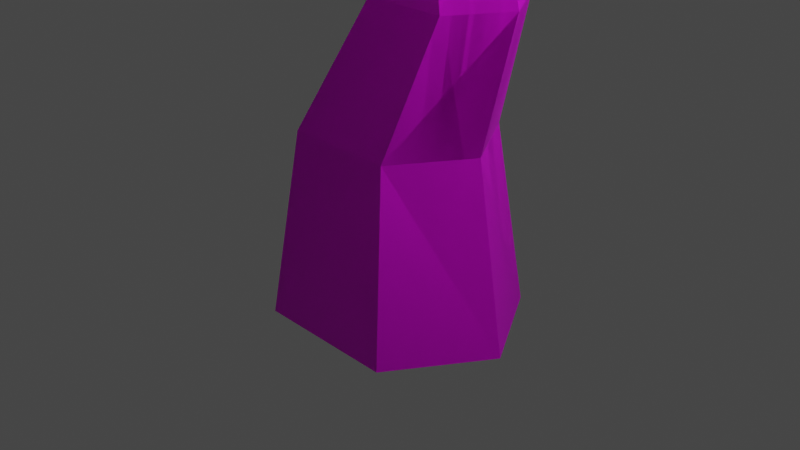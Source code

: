 # Source: Tree2.blend  (saved by Blender 2.92.15; exported with 4.5.12 LTS)
import bpy
from mathutils import Matrix  # noqa: F401  (used for matrix-valued properties, if any)

bpy.ops.wm.read_factory_settings(use_empty=True)
scene = bpy.context.scene
scene.name = 'Scene'

# ---- collections
col_collection = bpy.data.collections.new('Collection'); scene.collection.children.link(col_collection)
col_tree = bpy.data.collections.new('Tree'); scene.collection.children.link(col_tree)
col_treejoined = bpy.data.collections.new('TreeJoined'); scene.collection.children.link(col_treejoined)

# ---- images (referenced by path relative to the original .blend; pixels are not part of the script)
import os
ASSET_DIR = os.environ.get("B2B_ASSET_DIR", "")  # directory of the original .blend (textures are referenced by path, not embedded)
HERE = os.path.dirname(os.path.abspath(__file__))  # packed textures are extracted next to this script under _unpacked/

def load_image(name, relpath, width, height, colorspace="sRGB"):
    """Load a texture the original file referenced (path relative to the .blend, or extracted next to this script)."""
    p = next((c for c in (os.path.join(HERE, relpath), os.path.join(ASSET_DIR, relpath)) if relpath and os.path.exists(c)), "")
    if p:
        img = bpy.data.images.load(p, check_existing=True)
        img.name = name
    else:  # same state as the original file: an image datablock whose file is absent (Cycles renders it pink)
        img = bpy.data.images.new(name, width, height)
        img.source = "FILE"
        img.filepath = "//" + (relpath or name)
    img.colorspace_settings.name = colorspace
    return img
img_tree = load_image('Tree', 'Tree.png', 1024, 1024, 'sRGB')

# ---- materials (node trees are filled in below, after node groups)
mat_material_001 = bpy.data.materials.new('Material.001')
mat_material_001.use_transparent_shadow = False

# ---- material node trees
mat_material_001.use_nodes = True; mat_material_001.node_tree.nodes.clear()
_N = mat_material_001.node_tree.nodes; _L = mat_material_001.node_tree.links
n0 = _N.new('ShaderNodeBsdfPrincipled'); n0.name = 'Principled BSDF'; n0.location = (10, 300)
n0.distribution = 'GGX'
n0.subsurface_method = 'BURLEY'
n0.inputs[3].default_value = 1.45
n0.inputs[27].default_value = (0.0, 0.0, 0.0, 1.0)
n0.inputs[28].default_value = 1.0
n1 = _N.new('ShaderNodeOutputMaterial'); n1.name = 'Material Output'; n1.location = (300, 300)
n2 = _N.new('ShaderNodeTexImage'); n2.name = 'Image Texture'; n2.location = (-280, 275)
n2.image = img_tree
_L.new(n0.outputs[0], n1.inputs[0])
_L.new(n2.outputs[0], n0.inputs[0])
n1.is_active_output = True

# ---- world
world_world = bpy.data.worlds.new('World'); scene.world = world_world
world_world.use_nodes = True; world_world.node_tree.nodes.clear()
_N = world_world.node_tree.nodes; _L = world_world.node_tree.links
n0 = _N.new('ShaderNodeOutputWorld'); n0.name = 'World Output'; n0.location = (300, 300)
n1 = _N.new('ShaderNodeBackground'); n1.name = 'Background'; n1.location = (10, 300)
n1.inputs[0].default_value = (0.05088, 0.05088, 0.05088, 1.0)
_L.new(n1.outputs[0], n0.inputs[0])
n0.is_active_output = True
world_world.color = (0.05088, 0.05088, 0.05088)
world_world.use_sun_shadow = False
world_world.sun_shadow_jitter_overblur = 0.0

# ---- cameras
cam_camera = bpy.data.cameras.new('Camera')
cam_camera.clip_end = 100.0
cam_camera.ortho_scale = 7.314

# ---- lights
light_light = bpy.data.lights.new('Light', 'POINT')
light_light.transmission_factor = 0.0
light_light.energy = 1000.0
light_light.shadow_soft_size = 0.1
light_light.shadow_maximum_resolution = 0.006
light_light.use_absolute_resolution = True

# ---- meshes
me_cube_002 = bpy.data.meshes.new('Cube.002')
me_cube_002.from_pydata([(-0.7853, -1.036, -1.0), (-0.5955, -0.7859, 1.0), (-0.7853, 1.036, -1.0), (-0.5955, 0.7859, 1.0), (0.7853, -1.036, -1.0), (0.5955, -0.7859, 1.0), (0.7853, 1.036, -1.0), (0.5955, 0.7859, 1.0), (-1.428, 0.0, -1.0), (-1.083, 0.0, 1.0), (1.428, 0.0, -1.0), (1.083, 0.0, 1.0), (-0.2653, 0.1219, 2.39), (0.0983, 0.7079, 2.39), (0.9864, 0.7079, 2.39), (1.35, 0.1219, 2.39), (0.9864, -0.464, 2.39), (0.0983, -0.464, 2.39), (0.1591, -0.033, 3.738), (0.3897, 0.4567, 3.81), (0.9269, 0.4338, 3.975), (1.136, -0.07471, 4.039), (0.9056, -0.5644, 3.968), (0.3684, -0.5415, 3.802), (-0.005145, 0.06362, 4.644), (0.2255, 0.5533, 4.716), (0.7627, 0.5304, 4.881), (0.972, 0.0219, 4.945), (0.7414, -0.4678, 4.874), (0.2041, -0.4449, 4.708), (0.583, -0.5607, 5.762), (0.3848, -1.007, 5.78), (-0.096, -1.01, 5.929), (-0.2916, -0.5674, 6.032), (0.9841, -1.101, 6.623), (0.9046, -1.359, 6.706), (0.7509, -1.361, 6.953), (0.7046, -1.104, 7.072), (1.597, -1.443, 6.988), (1.561, -1.659, 6.963), (1.529, -1.644, 7.144), (1.548, -1.477, 7.214), (0.2483, -0.993, 6.357), (0.1273, -0.6433, 6.468), (0.7044, -0.6381, 6.108), (0.5656, -0.9902, 6.159), (0.2293, -2.108, 5.695), (-0.1106, -1.964, 5.809), (0.3617, -2.152, 5.986), (0.1373, -2.057, 6.138), (-0.9132, -2.207, 6.005), (-0.7031, -2.286, 6.283), (-0.6251, -2.329, 5.908), (-0.5129, -2.366, 6.154), (0.4502, 0.3895, 5.538), (0.6158, 0.8195, 5.575), (1.001, 0.7994, 5.661), (1.151, 0.3529, 5.694), (0.4168, 0.888, 6.451), (0.3813, 1.122, 6.274), (0.6837, 1.123, 6.279), (0.6393, 0.9871, 6.483), (0.7917, 0.9413, 5.934), (0.8338, 0.6254, 6.111), (0.2803, 0.5973, 5.962), (0.388, 0.9031, 5.818), (-0.8575, 0.8267, 5.181), (-0.8914, 1.116, 5.159), (-0.9931, 1.129, 5.35), (-0.933, 0.946, 5.465), (-1.892, 0.4184, 5.304), (-1.883, 0.6037, 5.277), (-1.958, 0.6358, 5.429), (-1.96, 0.4976, 5.454)], [], [(8, 9, 3, 2), (2, 3, 7, 6), (10, 11, 5, 4), (4, 5, 1, 0), (15, 14, 20, 21), (9, 1, 17, 12), (11, 7, 14, 15), (13, 12, 18, 19), (6, 7, 11, 10), (0, 1, 9, 8), (3, 9, 12, 13), (1, 5, 16, 17), (7, 3, 13, 14), (5, 11, 15, 16), (22, 21, 27, 28), (18, 23, 29, 24), (17, 16, 22, 23), (14, 13, 19, 20), (12, 17, 23, 18), (16, 15, 21, 22), (25, 24, 54, 55), (29, 28, 31, 32), (19, 18, 24, 25), (21, 20, 26, 27), (23, 22, 28, 29), (20, 19, 25, 26), (43, 42, 36, 37), (27, 24, 33, 30), (24, 29, 32, 33), (28, 27, 30, 31), (34, 37, 41, 38), (45, 44, 34, 35), (44, 43, 37, 34), (42, 45, 35, 36), (36, 35, 39, 40), (37, 36, 40, 41), (35, 34, 38, 39), (32, 31, 46, 47), (31, 30, 44, 45), (33, 32, 42, 43), (45, 42, 49, 48), (31, 45, 48, 46), (42, 32, 47, 49), (46, 48, 53, 52), (48, 49, 51, 53), (47, 46, 52, 50), (49, 47, 50, 51), (27, 26, 56, 57), (26, 25, 55, 56), (24, 27, 57, 54), (63, 62, 60, 61), (65, 64, 58, 59), (64, 63, 61, 58), (56, 55, 65, 62), (65, 55, 67, 68), (57, 56, 62, 63), (68, 67, 71, 72), (55, 54, 66, 67), (64, 65, 68, 69), (54, 64, 69, 66), (66, 69, 73, 70), (67, 66, 70, 71), (69, 68, 72, 73), (62, 65, 59, 60), (54, 57, 63, 64), (30, 33, 43, 44)])
_uv = me_cube_002.uv_layers.new(name='UVMap')
_uv.uv.foreach_set('vector', [0.375, 0.125, 0.625, 0.125, 0.625, 0.25, 0.375, 0.25, 0.375, 0.25, 0.625, 0.25, 0.625, 0.5, 0.375, 0.5, 0.375, 0.625, 0.625, 0.625, 0.625, 0.75, 0.375, 0.75, 0.375, 0.75, 0.625, 0.75, 0.625, 1.0, 0.375, 1.0, 0.625, 0.625, 0.625, 0.5, 0.625, 0.5, 0.625, 0.625, 0.625, 0.125, 0.625, 0.0, 0.625, 0.0, 0.625, 0.125, 0.625, 0.625, 0.625, 0.5, 0.625, 0.5, 0.625, 0.625, 0.625, 0.25, 0.625, 0.125, 0.625, 0.125, 0.625, 0.25, 0.375, 0.5, 0.625, 0.5, 0.625, 0.625, 0.375, 0.625, 0.375, 0.0, 0.625, 0.0, 0.625, 0.125, 0.375, 0.125, 0.625, 0.25, 0.625, 0.125, 0.625, 0.125, 0.625, 0.25, 0.625, 1.0, 0.625, 0.75, 0.625, 0.75, 0.625, 1.0, 0.625, 0.5, 0.625, 0.25, 0.625, 0.25, 0.625, 0.5, 0.625, 0.75, 0.625, 0.625, 0.625, 0.625, 0.625, 0.75, 0.625, 0.75, 0.625, 0.625, 0.625, 0.625, 0.625, 0.75, 0.625, 0.125, 0.625, 0.0, 0.625, 0.0, 0.625, 0.125, 0.625, 1.0, 0.625, 0.75, 0.625, 0.75, 0.625, 1.0, 0.625, 0.5, 0.625, 0.25, 0.625, 0.25, 0.625, 0.5, 0.625, 0.125, 0.625, 0.0, 0.625, 0.0, 0.625, 0.125, 0.625, 0.75, 0.625, 0.625, 0.625, 0.625, 0.625, 0.75, 0.625, 0.25, 0.625, 0.125, 0.625, 0.125, 0.625, 0.25, 0.625, 1.0, 0.625, 0.75, 0.625, 0.75, 0.625, 1.0, 0.625, 0.25, 0.625, 0.125, 0.625, 0.125, 0.625, 0.25, 0.625, 0.625, 0.625, 0.5, 0.625, 0.5, 0.625, 0.625, 0.625, 1.0, 0.625, 0.75, 0.625, 0.75, 0.625, 1.0, 0.625, 0.5, 0.625, 0.25, 0.625, 0.25, 0.625, 0.5, 0.625, 0.125, 0.625, 0.0, 0.625, 0.0, 0.625, 0.125, 0.625, 0.625, 0.875, 0.625, 0.875, 0.625, 0.625, 0.625, 0.625, 0.125, 0.625, 0.0, 0.625, 0.0, 0.625, 0.125, 0.625, 0.75, 0.625, 0.625, 0.625, 0.625, 0.625, 0.75, 0.625, 0.625, 0.875, 0.625, 0.875, 0.625, 0.625, 0.625, 0.625, 0.75, 0.625, 0.625, 0.625, 0.625, 0.625, 0.75, 0.625, 0.625, 0.875, 0.625, 0.875, 0.625, 0.625, 0.625, 0.625, 1.0, 0.625, 0.75, 0.625, 0.75, 0.625, 1.0, 0.625, 1.0, 0.625, 0.75, 0.625, 0.75, 0.625, 1.0, 0.625, 0.125, 0.625, 0.0, 0.625, 0.0, 0.625, 0.125, 0.625, 0.75, 0.625, 0.625, 0.625, 0.625, 0.625, 0.75, 0.625, 1.0, 0.625, 0.75, 0.625, 0.75, 0.625, 1.0, 0.625, 0.75, 0.625, 0.625, 0.625, 0.625, 0.625, 0.75, 0.625, 0.125, 0.625, 0.0, 0.625, 0.0, 0.625, 0.125, 0.625, 0.75, 0.625, 1.0, 0.625, 1.0, 0.625, 0.75, 0.625, 0.75, 0.625, 0.75, 0.625, 0.75, 0.625, 0.75, 0.625, 0.0, 0.625, 0.0, 0.625, 0.0, 0.625, 0.0, 0.625, 0.75, 0.625, 0.75, 0.625, 0.75, 0.625, 0.75, 0.625, 0.75, 0.625, 1.0, 0.625, 1.0, 0.625, 0.75, 0.625, 1.0, 0.625, 0.75, 0.625, 0.75, 0.625, 1.0, 0.625, 0.0, 0.625, 0.0, 0.625, 0.0, 0.625, 0.0, 0.625, 0.625, 0.625, 0.5, 0.625, 0.5, 0.625, 0.625, 0.625, 0.5, 0.625, 0.25, 0.625, 0.25, 0.625, 0.5, 0.875, 0.625, 0.625, 0.625, 0.625, 0.625, 0.875, 0.625, 0.625, 0.625, 0.625, 0.5, 0.625, 0.5, 0.625, 0.625, 0.625, 0.25, 0.625, 0.125, 0.625, 0.125, 0.625, 0.25, 0.875, 0.625, 0.625, 0.625, 0.625, 0.625, 0.875, 0.625, 0.625, 0.5, 0.625, 0.25, 0.625, 0.25, 0.625, 0.5, 0.625, 0.25, 0.625, 0.25, 0.625, 0.25, 0.625, 0.25, 0.625, 0.625, 0.625, 0.5, 0.625, 0.5, 0.625, 0.625, 0.625, 0.25, 0.625, 0.25, 0.625, 0.25, 0.625, 0.25, 0.625, 0.25, 0.625, 0.125, 0.625, 0.125, 0.625, 0.25, 0.625, 0.125, 0.625, 0.25, 0.625, 0.25, 0.625, 0.125, 0.875, 0.625, 0.875, 0.625, 0.875, 0.625, 0.875, 0.625, 0.875, 0.625, 0.875, 0.625, 0.875, 0.625, 0.875, 0.625, 0.625, 0.25, 0.625, 0.125, 0.625, 0.125, 0.625, 0.25, 0.625, 0.125, 0.625, 0.25, 0.625, 0.25, 0.625, 0.125, 0.625, 0.5, 0.625, 0.25, 0.625, 0.25, 0.625, 0.5, 0.875, 0.625, 0.625, 0.625, 0.625, 0.625, 0.875, 0.625, 0.625, 0.625, 0.625, 0.125, 0.875, 0.625, 0.625, 0.625])
me_cube_002.use_remesh_fix_poles = True
me_cube_002.use_remesh_preserve_attributes = False
me_cube_002.use_mirror_vertex_groups = False
me_cube_002.update()
me_icosphere_001 = bpy.data.meshes.new('Icosphere.001')
me_icosphere_001.from_pydata([(0.0, 0.0, -1.0), (0.7236, -0.5257, -0.4472), (-0.2764, -0.8506, -0.4472), (-0.8944, 0.0, -0.4472), (-0.2764, 0.8506, -0.4472), (0.7236, 0.5257, -0.4472), (0.2764, -0.8506, 0.4472), (-0.7236, -0.5257, 0.4472), (-0.7236, 0.5257, 0.4472), (0.2764, 0.8506, 0.4472), (0.8944, 0.0, 0.4472), (0.0, 0.0, 1.0), (-0.1625, -0.5, -0.8507), (0.4253, -0.309, -0.8507), (0.2629, -0.809, -0.5257), (0.8506, 0.0, -0.5257), (0.4253, 0.309, -0.8507), (-0.5257, 0.0, -0.8507), (-0.6882, -0.5, -0.5257), (-0.1625, 0.5, -0.8507), (-0.6882, 0.5, -0.5257), (0.2629, 0.809, -0.5257), (0.9511, -0.309, 0.0), (0.9511, 0.309, 0.0), (0.0, -1.0, 0.0), (0.5878, -0.809, 0.0), (-0.9511, -0.309, 0.0), (-0.5878, -0.809, 0.0), (-0.5878, 0.809, 0.0), (-0.9511, 0.309, 0.0), (0.5878, 0.809, 0.0), (0.0, 1.0, 0.0), (0.6882, -0.5, 0.5257), (-0.2629, -0.809, 0.5257), (-0.8506, 0.0, 0.5257), (-0.2629, 0.809, 0.5257), (0.6882, 0.5, 0.5257), (0.1625, -0.5, 0.8507), (0.5257, 0.0, 0.8507), (-0.4253, -0.309, 0.8507), (-0.4253, 0.309, 0.8507), (0.1625, 0.5, 0.8507), (0.1471, -0.8796, -2.877), (0.8071, -0.9614, -1.909), (0.3448, -1.647, -2.469), (-0.5773, -1.409, -2.815), (-0.685, -0.5749, -2.469), (0.1706, -0.2985, -1.909), (0.4906, -1.541, -1.249), (-0.365, -1.817, -1.808), (-1.002, -1.154, -1.808), (-0.5393, -0.4684, -1.249), (0.3829, -0.7073, -0.9029), (-0.3415, -1.236, -0.8405), (0.3062, -1.3, -2.816), (0.5779, -0.8964, -2.487), (0.6942, -1.348, -2.247), (0.5917, -0.5549, -1.918), (0.2038, -0.5067, -2.487), (-0.2358, -1.159, -3.019), (-0.1196, -1.611, -2.779), (-0.2991, -0.6691, -2.816), (-0.7249, -0.9801, -2.779), (-0.2853, -0.3276, -2.247), (0.7165, -0.7951, -1.327), (0.3424, -0.4055, -1.327), (0.5081, -1.688, -1.859), (0.7798, -1.285, -1.53), (-0.5368, -1.71, -2.391), (0.005204, -1.851, -2.188), (-0.9743, -0.8307, -2.188), (-0.911, -1.321, -2.391), (-0.1996, -0.265, -1.53), (-0.7026, -0.4275, -1.859), (0.5305, -1.136, -0.9384), (0.09087, -1.788, -1.471), (-0.7862, -1.561, -1.8), (-0.8886, -0.7682, -1.471), (-0.07484, -0.5054, -0.9384), (0.1047, -1.447, -0.9017), (0.04141, -0.9567, -0.6984), (-0.3982, -1.609, -1.231), (-0.7723, -1.22, -1.231), (-0.5006, -0.8163, -0.9017), (1.555, -1.531, -1.688), (2.144, -1.842, -2.769), (1.2, -2.255, -2.552), (0.9942, -2.059, -0.9453), (1.811, -1.524, -0.169), (2.522, -1.39, -1.296), (1.946, -2.561, -2.694), (1.236, -2.696, -1.567), (1.614, -2.244, -0.09392), (2.558, -1.83, -0.3108), (2.763, -2.027, -1.918), (2.202, -2.555, -1.175), (1.29, -1.867, -2.241), (1.844, -1.624, -2.369), (1.635, -2.049, -2.876), (2.412, -1.541, -2.138), (2.067, -1.358, -1.503), (1.169, -1.752, -1.297), (0.9597, -2.177, -1.804), (1.649, -1.437, -0.8404), (1.319, -1.748, -0.4037), (2.217, -1.354, -0.6099), (2.554, -1.915, -2.503), (2.776, -1.649, -1.638), (1.519, -2.473, -2.832), (2.074, -2.229, -2.96), (0.9808, -2.436, -1.225), (1.102, -2.552, -2.17), (1.683, -1.856, 0.09678), (1.203, -2.171, -0.3595), (2.656, -1.534, -0.6932), (2.238, -1.613, -0.03068), (2.438, -2.338, -2.459), (1.54, -2.732, -2.253), (1.345, -2.545, -0.7248), (2.122, -2.036, 0.01346), (2.798, -1.908, -1.059), (2.108, -2.648, -2.023), (2.588, -2.334, -1.566), (1.691, -2.728, -1.36), (1.913, -2.462, -0.4943), (2.468, -2.219, -0.6218), (2.51, -1.225, 0.4319), (2.412, -0.3438, 0.5139), (3.296, -0.7202, 1.112), (2.945, -1.655, 1.467), (1.844, -1.857, 1.088), (1.515, -1.046, 0.4988), (2.786, -0.2295, 1.599), (3.115, -1.04, 2.188), (2.218, -1.743, 2.173), (1.335, -1.366, 1.575), (1.686, -0.4311, 1.22), (2.121, -0.8614, 2.255), (3.006, -0.9602, 0.6716), (2.487, -0.739, 0.3201), (2.948, -0.4423, 0.7198), (1.902, -0.634, 0.3594), (1.959, -1.152, 0.3112), (2.8, -1.51, 0.88), (3.261, -1.213, 1.28), (2.153, -1.628, 0.6573), (2.408, -1.881, 1.265), (1.568, -1.523, 0.6966), (2.002, -0.2723, 0.7834), (1.475, -0.6852, 0.7745), (3.168, -0.3751, 1.358), (2.649, -0.1538, 1.006), (3.156, -1.401, 1.912), (3.362, -0.8515, 1.704), (1.981, -1.933, 1.681), (2.628, -1.814, 1.903), (1.269, -1.235, 0.9829), (1.462, -1.711, 1.329), (2.222, -0.2051, 1.421), (3.062, -0.5631, 1.99), (2.729, -1.452, 2.327), (1.682, -1.644, 1.967), (1.369, -0.8733, 1.407), (2.478, -0.4581, 2.029), (1.831, -0.5765, 1.807), (2.671, -0.9345, 2.376), (2.144, -1.347, 2.367), (1.625, -1.126, 2.015)], [], [(0, 13, 12), (1, 13, 15), (0, 12, 17), (0, 17, 19), (0, 19, 16), (1, 15, 22), (2, 14, 24), (3, 18, 26), (4, 20, 28), (5, 21, 30), (1, 22, 25), (2, 24, 27), (3, 26, 29), (4, 28, 31), (5, 30, 23), (6, 32, 37), (7, 33, 39), (8, 34, 40), (9, 35, 41), (10, 36, 38), (38, 41, 11), (38, 36, 41), (36, 9, 41), (41, 40, 11), (41, 35, 40), (35, 8, 40), (40, 39, 11), (40, 34, 39), (34, 7, 39), (39, 37, 11), (39, 33, 37), (33, 6, 37), (37, 38, 11), (37, 32, 38), (32, 10, 38), (23, 36, 10), (23, 30, 36), (30, 9, 36), (31, 35, 9), (31, 28, 35), (28, 8, 35), (29, 34, 8), (29, 26, 34), (26, 7, 34), (27, 33, 7), (27, 24, 33), (24, 6, 33), (25, 32, 6), (25, 22, 32), (22, 10, 32), (30, 31, 9), (30, 21, 31), (21, 4, 31), (28, 29, 8), (28, 20, 29), (20, 3, 29), (26, 27, 7), (26, 18, 27), (18, 2, 27), (24, 25, 6), (24, 14, 25), (14, 1, 25), (22, 23, 10), (22, 15, 23), (15, 5, 23), (16, 21, 5), (16, 19, 21), (19, 4, 21), (19, 20, 4), (19, 17, 20), (17, 3, 20), (17, 18, 3), (17, 12, 18), (12, 2, 18), (15, 16, 5), (15, 13, 16), (13, 0, 16), (12, 14, 2), (12, 13, 14), (13, 1, 14), (42, 55, 54), (43, 55, 57), (42, 54, 59), (42, 59, 61), (42, 61, 58), (43, 57, 64), (44, 56, 66), (45, 60, 68), (46, 62, 70), (47, 63, 72), (43, 64, 67), (44, 66, 69), (45, 68, 71), (46, 70, 73), (47, 72, 65), (48, 74, 79), (49, 75, 81), (50, 76, 82), (51, 77, 83), (52, 78, 80), (80, 83, 53), (80, 78, 83), (78, 51, 83), (83, 82, 53), (83, 77, 82), (77, 50, 82), (82, 81, 53), (82, 76, 81), (76, 49, 81), (81, 79, 53), (81, 75, 79), (75, 48, 79), (79, 80, 53), (79, 74, 80), (74, 52, 80), (65, 78, 52), (65, 72, 78), (72, 51, 78), (73, 77, 51), (73, 70, 77), (70, 50, 77), (71, 76, 50), (71, 68, 76), (68, 49, 76), (69, 75, 49), (69, 66, 75), (66, 48, 75), (67, 74, 48), (67, 64, 74), (64, 52, 74), (72, 73, 51), (72, 63, 73), (63, 46, 73), (70, 71, 50), (70, 62, 71), (62, 45, 71), (68, 69, 49), (68, 60, 69), (60, 44, 69), (66, 67, 48), (66, 56, 67), (56, 43, 67), (64, 65, 52), (64, 57, 65), (57, 47, 65), (58, 63, 47), (58, 61, 63), (61, 46, 63), (61, 62, 46), (61, 59, 62), (59, 45, 62), (59, 60, 45), (59, 54, 60), (54, 44, 60), (57, 58, 47), (57, 55, 58), (55, 42, 58), (54, 56, 44), (54, 55, 56), (55, 43, 56), (84, 97, 96), (85, 97, 99), (84, 96, 101), (84, 101, 103), (84, 103, 100), (85, 99, 106), (86, 98, 108), (87, 102, 110), (88, 104, 112), (89, 105, 114), (85, 106, 109), (86, 108, 111), (87, 110, 113), (88, 112, 115), (89, 114, 107), (90, 116, 121), (91, 117, 123), (92, 118, 124), (93, 119, 125), (94, 120, 122), (122, 125, 95), (122, 120, 125), (120, 93, 125), (125, 124, 95), (125, 119, 124), (119, 92, 124), (124, 123, 95), (124, 118, 123), (118, 91, 123), (123, 121, 95), (123, 117, 121), (117, 90, 121), (121, 122, 95), (121, 116, 122), (116, 94, 122), (107, 120, 94), (107, 114, 120), (114, 93, 120), (115, 119, 93), (115, 112, 119), (112, 92, 119), (113, 118, 92), (113, 110, 118), (110, 91, 118), (111, 117, 91), (111, 108, 117), (108, 90, 117), (109, 116, 90), (109, 106, 116), (106, 94, 116), (114, 115, 93), (114, 105, 115), (105, 88, 115), (112, 113, 92), (112, 104, 113), (104, 87, 113), (110, 111, 91), (110, 102, 111), (102, 86, 111), (108, 109, 90), (108, 98, 109), (98, 85, 109), (106, 107, 94), (106, 99, 107), (99, 89, 107), (100, 105, 89), (100, 103, 105), (103, 88, 105), (103, 104, 88), (103, 101, 104), (101, 87, 104), (101, 102, 87), (101, 96, 102), (96, 86, 102), (99, 100, 89), (99, 97, 100), (97, 84, 100), (96, 98, 86), (96, 97, 98), (97, 85, 98), (126, 139, 138), (127, 139, 141), (126, 138, 143), (126, 143, 145), (126, 145, 142), (127, 141, 148), (128, 140, 150), (129, 144, 152), (130, 146, 154), (131, 147, 156), (127, 148, 151), (128, 150, 153), (129, 152, 155), (130, 154, 157), (131, 156, 149), (132, 158, 163), (133, 159, 165), (134, 160, 166), (135, 161, 167), (136, 162, 164), (164, 167, 137), (164, 162, 167), (162, 135, 167), (167, 166, 137), (167, 161, 166), (161, 134, 166), (166, 165, 137), (166, 160, 165), (160, 133, 165), (165, 163, 137), (165, 159, 163), (159, 132, 163), (163, 164, 137), (163, 158, 164), (158, 136, 164), (149, 162, 136), (149, 156, 162), (156, 135, 162), (157, 161, 135), (157, 154, 161), (154, 134, 161), (155, 160, 134), (155, 152, 160), (152, 133, 160), (153, 159, 133), (153, 150, 159), (150, 132, 159), (151, 158, 132), (151, 148, 158), (148, 136, 158), (156, 157, 135), (156, 147, 157), (147, 130, 157), (154, 155, 134), (154, 146, 155), (146, 129, 155), (152, 153, 133), (152, 144, 153), (144, 128, 153), (150, 151, 132), (150, 140, 151), (140, 127, 151), (148, 149, 136), (148, 141, 149), (141, 131, 149), (142, 147, 131), (142, 145, 147), (145, 130, 147), (145, 146, 130), (145, 143, 146), (143, 129, 146), (143, 144, 129), (143, 138, 144), (138, 128, 144), (141, 142, 131), (141, 139, 142), (139, 126, 142), (138, 140, 128), (138, 139, 140), (139, 127, 140)])
_uv = me_icosphere_001.uv_layers.new(name='UVMap')
_uv.uv.foreach_set('vector', [0.8182, 0.0, 0.7727, 0.07873, 0.8636, 0.07873, 0.7273, 0.1575, 0.6818, 0.07873, 0.6364, 0.1575, 0.09091, 0.0, 0.04545, 0.07873, 0.1364, 0.07873, 0.2727, 0.0, 0.2273, 0.07873, 0.3182, 0.07873, 0.4545, 0.0, 0.4091, 0.07873, 0.5, 0.07873, 0.7273, 0.1575, 0.6364, 0.1575, 0.6818, 0.2362, 0.9091, 0.1575, 0.8182, 0.1575, 0.8636, 0.2362, 0.1818, 0.1575, 0.09091, 0.1575, 0.1364, 0.2362, 0.3636, 0.1575, 0.2727, 0.1575, 0.3182, 0.2362, 0.5455, 0.1575, 0.4545, 0.1575, 0.5, 0.2362, 0.7273, 0.1575, 0.6818, 0.2362, 0.7727, 0.2362, 0.9091, 0.1575, 0.8636, 0.2362, 0.9545, 0.2362, 0.1818, 0.1575, 0.1364, 0.2362, 0.2273, 0.2362, 0.3636, 0.1575, 0.3182, 0.2362, 0.4091, 0.2362, 0.5455, 0.1575, 0.5, 0.2362, 0.5909, 0.2362, 0.8182, 0.3149, 0.7273, 0.3149, 0.7727, 0.3937, 1.0, 0.3149, 0.9091, 0.3149, 0.9545, 0.3937, 0.2727, 0.3149, 0.1818, 0.3149, 0.2273, 0.3937, 0.4545, 0.3149, 0.3636, 0.3149, 0.4091, 0.3937, 0.6364, 0.3149, 0.5455, 0.3149, 0.5909, 0.3937, 0.5909, 0.3937, 0.5, 0.3937, 0.5455, 0.4724, 0.5909, 0.3937, 0.5455, 0.3149, 0.5, 0.3937, 0.5455, 0.3149, 0.4545, 0.3149, 0.5, 0.3937, 0.4091, 0.3937, 0.3182, 0.3937, 0.3636, 0.4724, 0.4091, 0.3937, 0.3636, 0.3149, 0.3182, 0.3937, 0.3636, 0.3149, 0.2727, 0.3149, 0.3182, 0.3937, 0.2273, 0.3937, 0.1364, 0.3937, 0.1818, 0.4724, 0.2273, 0.3937, 0.1818, 0.3149, 0.1364, 0.3937, 0.1818, 0.3149, 0.09091, 0.3149, 0.1364, 0.3937, 0.9545, 0.3937, 0.8636, 0.3937, 0.9091, 0.4724, 0.9545, 0.3937, 0.9091, 0.3149, 0.8636, 0.3937, 0.9091, 0.3149, 0.8182, 0.3149, 0.8636, 0.3937, 0.7727, 0.3937, 0.6818, 0.3937, 0.7273, 0.4724, 0.7727, 0.3937, 0.7273, 0.3149, 0.6818, 0.3937, 0.7273, 0.3149, 0.6364, 0.3149, 0.6818, 0.3937, 0.5909, 0.2362, 0.5455, 0.3149, 0.6364, 0.3149, 0.5909, 0.2362, 0.5, 0.2362, 0.5455, 0.3149, 0.5, 0.2362, 0.4545, 0.3149, 0.5455, 0.3149, 0.4091, 0.2362, 0.3636, 0.3149, 0.4545, 0.3149, 0.4091, 0.2362, 0.3182, 0.2362, 0.3636, 0.3149, 0.3182, 0.2362, 0.2727, 0.3149, 0.3636, 0.3149, 0.2273, 0.2362, 0.1818, 0.3149, 0.2727, 0.3149, 0.2273, 0.2362, 0.1364, 0.2362, 0.1818, 0.3149, 0.1364, 0.2362, 0.09091, 0.3149, 0.1818, 0.3149, 0.9545, 0.2362, 0.9091, 0.3149, 1.0, 0.3149, 0.9545, 0.2362, 0.8636, 0.2362, 0.9091, 0.3149, 0.8636, 0.2362, 0.8182, 0.3149, 0.9091, 0.3149, 0.7727, 0.2362, 0.7273, 0.3149, 0.8182, 0.3149, 0.7727, 0.2362, 0.6818, 0.2362, 0.7273, 0.3149, 0.6818, 0.2362, 0.6364, 0.3149, 0.7273, 0.3149, 0.5, 0.2362, 0.4091, 0.2362, 0.4545, 0.3149, 0.5, 0.2362, 0.4545, 0.1575, 0.4091, 0.2362, 0.4545, 0.1575, 0.3636, 0.1575, 0.4091, 0.2362, 0.3182, 0.2362, 0.2273, 0.2362, 0.2727, 0.3149, 0.3182, 0.2362, 0.2727, 0.1575, 0.2273, 0.2362, 0.2727, 0.1575, 0.1818, 0.1575, 0.2273, 0.2362, 0.1364, 0.2362, 0.04545, 0.2362, 0.09091, 0.3149, 0.1364, 0.2362, 0.09091, 0.1575, 0.04545, 0.2362, 0.09091, 0.1575, 0.0, 0.1575, 0.04545, 0.2362, 0.8636, 0.2362, 0.7727, 0.2362, 0.8182, 0.3149, 0.8636, 0.2362, 0.8182, 0.1575, 0.7727, 0.2362, 0.8182, 0.1575, 0.7273, 0.1575, 0.7727, 0.2362, 0.6818, 0.2362, 0.5909, 0.2362, 0.6364, 0.3149, 0.6818, 0.2362, 0.6364, 0.1575, 0.5909, 0.2362, 0.6364, 0.1575, 0.5455, 0.1575, 0.5909, 0.2362, 0.5, 0.07873, 0.4545, 0.1575, 0.5455, 0.1575, 0.5, 0.07873, 0.4091, 0.07873, 0.4545, 0.1575, 0.4091, 0.07873, 0.3636, 0.1575, 0.4545, 0.1575, 0.3182, 0.07873, 0.2727, 0.1575, 0.3636, 0.1575, 0.3182, 0.07873, 0.2273, 0.07873, 0.2727, 0.1575, 0.2273, 0.07873, 0.1818, 0.1575, 0.2727, 0.1575, 0.1364, 0.07873, 0.09091, 0.1575, 0.1818, 0.1575, 0.1364, 0.07873, 0.04545, 0.07873, 0.09091, 0.1575, 0.04545, 0.07873, 0.0, 0.1575, 0.09091, 0.1575, 0.6364, 0.1575, 0.5909, 0.07873, 0.5455, 0.1575, 0.6364, 0.1575, 0.6818, 0.07873, 0.5909, 0.07873, 0.6818, 0.07873, 0.6364, 0.0, 0.5909, 0.07873, 0.8636, 0.07873, 0.8182, 0.1575, 0.9091, 0.1575, 0.8636, 0.07873, 0.7727, 0.07873, 0.8182, 0.1575, 0.7727, 0.07873, 0.7273, 0.1575, 0.8182, 0.1575, 0.8182, 0.0, 0.7727, 0.07873, 0.8636, 0.07873, 0.7273, 0.1575, 0.6818, 0.07873, 0.6364, 0.1575, 0.09091, 0.0, 0.04545, 0.07873, 0.1364, 0.07873, 0.2727, 0.0, 0.2273, 0.07873, 0.3182, 0.07873, 0.4545, 0.0, 0.4091, 0.07873, 0.5, 0.07873, 0.7273, 0.1575, 0.6364, 0.1575, 0.6818, 0.2362, 0.9091, 0.1575, 0.8182, 0.1575, 0.8636, 0.2362, 0.1818, 0.1575, 0.09091, 0.1575, 0.1364, 0.2362, 0.3636, 0.1575, 0.2727, 0.1575, 0.3182, 0.2362, 0.5455, 0.1575, 0.4545, 0.1575, 0.5, 0.2362, 0.7273, 0.1575, 0.6818, 0.2362, 0.7727, 0.2362, 0.9091, 0.1575, 0.8636, 0.2362, 0.9545, 0.2362, 0.1818, 0.1575, 0.1364, 0.2362, 0.2273, 0.2362, 0.3636, 0.1575, 0.3182, 0.2362, 0.4091, 0.2362, 0.5455, 0.1575, 0.5, 0.2362, 0.5909, 0.2362, 0.8182, 0.3149, 0.7273, 0.3149, 0.7727, 0.3937, 1.0, 0.3149, 0.9091, 0.3149, 0.9545, 0.3937, 0.2727, 0.3149, 0.1818, 0.3149, 0.2273, 0.3937, 0.4545, 0.3149, 0.3636, 0.3149, 0.4091, 0.3937, 0.6364, 0.3149, 0.5455, 0.3149, 0.5909, 0.3937, 0.5909, 0.3937, 0.5, 0.3937, 0.5455, 0.4724, 0.5909, 0.3937, 0.5455, 0.3149, 0.5, 0.3937, 0.5455, 0.3149, 0.4545, 0.3149, 0.5, 0.3937, 0.4091, 0.3937, 0.3182, 0.3937, 0.3636, 0.4724, 0.4091, 0.3937, 0.3636, 0.3149, 0.3182, 0.3937, 0.3636, 0.3149, 0.2727, 0.3149, 0.3182, 0.3937, 0.2273, 0.3937, 0.1364, 0.3937, 0.1818, 0.4724, 0.2273, 0.3937, 0.1818, 0.3149, 0.1364, 0.3937, 0.1818, 0.3149, 0.09091, 0.3149, 0.1364, 0.3937, 0.9545, 0.3937, 0.8636, 0.3937, 0.9091, 0.4724, 0.9545, 0.3937, 0.9091, 0.3149, 0.8636, 0.3937, 0.9091, 0.3149, 0.8182, 0.3149, 0.8636, 0.3937, 0.7727, 0.3937, 0.6818, 0.3937, 0.7273, 0.4724, 0.7727, 0.3937, 0.7273, 0.3149, 0.6818, 0.3937, 0.7273, 0.3149, 0.6364, 0.3149, 0.6818, 0.3937, 0.5909, 0.2362, 0.5455, 0.3149, 0.6364, 0.3149, 0.5909, 0.2362, 0.5, 0.2362, 0.5455, 0.3149, 0.5, 0.2362, 0.4545, 0.3149, 0.5455, 0.3149, 0.4091, 0.2362, 0.3636, 0.3149, 0.4545, 0.3149, 0.4091, 0.2362, 0.3182, 0.2362, 0.3636, 0.3149, 0.3182, 0.2362, 0.2727, 0.3149, 0.3636, 0.3149, 0.2273, 0.2362, 0.1818, 0.3149, 0.2727, 0.3149, 0.2273, 0.2362, 0.1364, 0.2362, 0.1818, 0.3149, 0.1364, 0.2362, 0.09091, 0.3149, 0.1818, 0.3149, 0.9545, 0.2362, 0.9091, 0.3149, 1.0, 0.3149, 0.9545, 0.2362, 0.8636, 0.2362, 0.9091, 0.3149, 0.8636, 0.2362, 0.8182, 0.3149, 0.9091, 0.3149, 0.7727, 0.2362, 0.7273, 0.3149, 0.8182, 0.3149, 0.7727, 0.2362, 0.6818, 0.2362, 0.7273, 0.3149, 0.6818, 0.2362, 0.6364, 0.3149, 0.7273, 0.3149, 0.5, 0.2362, 0.4091, 0.2362, 0.4545, 0.3149, 0.5, 0.2362, 0.4545, 0.1575, 0.4091, 0.2362, 0.4545, 0.1575, 0.3636, 0.1575, 0.4091, 0.2362, 0.3182, 0.2362, 0.2273, 0.2362, 0.2727, 0.3149, 0.3182, 0.2362, 0.2727, 0.1575, 0.2273, 0.2362, 0.2727, 0.1575, 0.1818, 0.1575, 0.2273, 0.2362, 0.1364, 0.2362, 0.04545, 0.2362, 0.09091, 0.3149, 0.1364, 0.2362, 0.09091, 0.1575, 0.04545, 0.2362, 0.09091, 0.1575, 0.0, 0.1575, 0.04545, 0.2362, 0.8636, 0.2362, 0.7727, 0.2362, 0.8182, 0.3149, 0.8636, 0.2362, 0.8182, 0.1575, 0.7727, 0.2362, 0.8182, 0.1575, 0.7273, 0.1575, 0.7727, 0.2362, 0.6818, 0.2362, 0.5909, 0.2362, 0.6364, 0.3149, 0.6818, 0.2362, 0.6364, 0.1575, 0.5909, 0.2362, 0.6364, 0.1575, 0.5455, 0.1575, 0.5909, 0.2362, 0.5, 0.07873, 0.4545, 0.1575, 0.5455, 0.1575, 0.5, 0.07873, 0.4091, 0.07873, 0.4545, 0.1575, 0.4091, 0.07873, 0.3636, 0.1575, 0.4545, 0.1575, 0.3182, 0.07873, 0.2727, 0.1575, 0.3636, 0.1575, 0.3182, 0.07873, 0.2273, 0.07873, 0.2727, 0.1575, 0.2273, 0.07873, 0.1818, 0.1575, 0.2727, 0.1575, 0.1364, 0.07873, 0.09091, 0.1575, 0.1818, 0.1575, 0.1364, 0.07873, 0.04545, 0.07873, 0.09091, 0.1575, 0.04545, 0.07873, 0.0, 0.1575, 0.09091, 0.1575, 0.6364, 0.1575, 0.5909, 0.07873, 0.5455, 0.1575, 0.6364, 0.1575, 0.6818, 0.07873, 0.5909, 0.07873, 0.6818, 0.07873, 0.6364, 0.0, 0.5909, 0.07873, 0.8636, 0.07873, 0.8182, 0.1575, 0.9091, 0.1575, 0.8636, 0.07873, 0.7727, 0.07873, 0.8182, 0.1575, 0.7727, 0.07873, 0.7273, 0.1575, 0.8182, 0.1575, 0.8182, 0.0, 0.7727, 0.07873, 0.8636, 0.07873, 0.7273, 0.1575, 0.6818, 0.07873, 0.6364, 0.1575, 0.09091, 0.0, 0.04545, 0.07873, 0.1364, 0.07873, 0.2727, 0.0, 0.2273, 0.07873, 0.3182, 0.07873, 0.4545, 0.0, 0.4091, 0.07873, 0.5, 0.07873, 0.7273, 0.1575, 0.6364, 0.1575, 0.6818, 0.2362, 0.9091, 0.1575, 0.8182, 0.1575, 0.8636, 0.2362, 0.1818, 0.1575, 0.09091, 0.1575, 0.1364, 0.2362, 0.3636, 0.1575, 0.2727, 0.1575, 0.3182, 0.2362, 0.5455, 0.1575, 0.4545, 0.1575, 0.5, 0.2362, 0.7273, 0.1575, 0.6818, 0.2362, 0.7727, 0.2362, 0.9091, 0.1575, 0.8636, 0.2362, 0.9545, 0.2362, 0.1818, 0.1575, 0.1364, 0.2362, 0.2273, 0.2362, 0.3636, 0.1575, 0.3182, 0.2362, 0.4091, 0.2362, 0.5455, 0.1575, 0.5, 0.2362, 0.5909, 0.2362, 0.8182, 0.3149, 0.7273, 0.3149, 0.7727, 0.3937, 1.0, 0.3149, 0.9091, 0.3149, 0.9545, 0.3937, 0.2727, 0.3149, 0.1818, 0.3149, 0.2273, 0.3937, 0.4545, 0.3149, 0.3636, 0.3149, 0.4091, 0.3937, 0.6364, 0.3149, 0.5455, 0.3149, 0.5909, 0.3937, 0.5909, 0.3937, 0.5, 0.3937, 0.5455, 0.4724, 0.5909, 0.3937, 0.5455, 0.3149, 0.5, 0.3937, 0.5455, 0.3149, 0.4545, 0.3149, 0.5, 0.3937, 0.4091, 0.3937, 0.3182, 0.3937, 0.3636, 0.4724, 0.4091, 0.3937, 0.3636, 0.3149, 0.3182, 0.3937, 0.3636, 0.3149, 0.2727, 0.3149, 0.3182, 0.3937, 0.2273, 0.3937, 0.1364, 0.3937, 0.1818, 0.4724, 0.2273, 0.3937, 0.1818, 0.3149, 0.1364, 0.3937, 0.1818, 0.3149, 0.09091, 0.3149, 0.1364, 0.3937, 0.9545, 0.3937, 0.8636, 0.3937, 0.9091, 0.4724, 0.9545, 0.3937, 0.9091, 0.3149, 0.8636, 0.3937, 0.9091, 0.3149, 0.8182, 0.3149, 0.8636, 0.3937, 0.7727, 0.3937, 0.6818, 0.3937, 0.7273, 0.4724, 0.7727, 0.3937, 0.7273, 0.3149, 0.6818, 0.3937, 0.7273, 0.3149, 0.6364, 0.3149, 0.6818, 0.3937, 0.5909, 0.2362, 0.5455, 0.3149, 0.6364, 0.3149, 0.5909, 0.2362, 0.5, 0.2362, 0.5455, 0.3149, 0.5, 0.2362, 0.4545, 0.3149, 0.5455, 0.3149, 0.4091, 0.2362, 0.3636, 0.3149, 0.4545, 0.3149, 0.4091, 0.2362, 0.3182, 0.2362, 0.3636, 0.3149, 0.3182, 0.2362, 0.2727, 0.3149, 0.3636, 0.3149, 0.2273, 0.2362, 0.1818, 0.3149, 0.2727, 0.3149, 0.2273, 0.2362, 0.1364, 0.2362, 0.1818, 0.3149, 0.1364, 0.2362, 0.09091, 0.3149, 0.1818, 0.3149, 0.9545, 0.2362, 0.9091, 0.3149, 1.0, 0.3149, 0.9545, 0.2362, 0.8636, 0.2362, 0.9091, 0.3149, 0.8636, 0.2362, 0.8182, 0.3149, 0.9091, 0.3149, 0.7727, 0.2362, 0.7273, 0.3149, 0.8182, 0.3149, 0.7727, 0.2362, 0.6818, 0.2362, 0.7273, 0.3149, 0.6818, 0.2362, 0.6364, 0.3149, 0.7273, 0.3149, 0.5, 0.2362, 0.4091, 0.2362, 0.4545, 0.3149, 0.5, 0.2362, 0.4545, 0.1575, 0.4091, 0.2362, 0.4545, 0.1575, 0.3636, 0.1575, 0.4091, 0.2362, 0.3182, 0.2362, 0.2273, 0.2362, 0.2727, 0.3149, 0.3182, 0.2362, 0.2727, 0.1575, 0.2273, 0.2362, 0.2727, 0.1575, 0.1818, 0.1575, 0.2273, 0.2362, 0.1364, 0.2362, 0.04545, 0.2362, 0.09091, 0.3149, 0.1364, 0.2362, 0.09091, 0.1575, 0.04545, 0.2362, 0.09091, 0.1575, 0.0, 0.1575, 0.04545, 0.2362, 0.8636, 0.2362, 0.7727, 0.2362, 0.8182, 0.3149, 0.8636, 0.2362, 0.8182, 0.1575, 0.7727, 0.2362, 0.8182, 0.1575, 0.7273, 0.1575, 0.7727, 0.2362, 0.6818, 0.2362, 0.5909, 0.2362, 0.6364, 0.3149, 0.6818, 0.2362, 0.6364, 0.1575, 0.5909, 0.2362, 0.6364, 0.1575, 0.5455, 0.1575, 0.5909, 0.2362, 0.5, 0.07873, 0.4545, 0.1575, 0.5455, 0.1575, 0.5, 0.07873, 0.4091, 0.07873, 0.4545, 0.1575, 0.4091, 0.07873, 0.3636, 0.1575, 0.4545, 0.1575, 0.3182, 0.07873, 0.2727, 0.1575, 0.3636, 0.1575, 0.3182, 0.07873, 0.2273, 0.07873, 0.2727, 0.1575, 0.2273, 0.07873, 0.1818, 0.1575, 0.2727, 0.1575, 0.1364, 0.07873, 0.09091, 0.1575, 0.1818, 0.1575, 0.1364, 0.07873, 0.04545, 0.07873, 0.09091, 0.1575, 0.04545, 0.07873, 0.0, 0.1575, 0.09091, 0.1575, 0.6364, 0.1575, 0.5909, 0.07873, 0.5455, 0.1575, 0.6364, 0.1575, 0.6818, 0.07873, 0.5909, 0.07873, 0.6818, 0.07873, 0.6364, 0.0, 0.5909, 0.07873, 0.8636, 0.07873, 0.8182, 0.1575, 0.9091, 0.1575, 0.8636, 0.07873, 0.7727, 0.07873, 0.8182, 0.1575, 0.7727, 0.07873, 0.7273, 0.1575, 0.8182, 0.1575, 0.8182, 0.0, 0.7727, 0.07873, 0.8636, 0.07873, 0.7273, 0.1575, 0.6818, 0.07873, 0.6364, 0.1575, 0.09091, 0.0, 0.04545, 0.07873, 0.1364, 0.07873, 0.2727, 0.0, 0.2273, 0.07873, 0.3182, 0.07873, 0.4545, 0.0, 0.4091, 0.07873, 0.5, 0.07873, 0.7273, 0.1575, 0.6364, 0.1575, 0.6818, 0.2362, 0.9091, 0.1575, 0.8182, 0.1575, 0.8636, 0.2362, 0.1818, 0.1575, 0.09091, 0.1575, 0.1364, 0.2362, 0.3636, 0.1575, 0.2727, 0.1575, 0.3182, 0.2362, 0.5455, 0.1575, 0.4545, 0.1575, 0.5, 0.2362, 0.7273, 0.1575, 0.6818, 0.2362, 0.7727, 0.2362, 0.9091, 0.1575, 0.8636, 0.2362, 0.9545, 0.2362, 0.1818, 0.1575, 0.1364, 0.2362, 0.2273, 0.2362, 0.3636, 0.1575, 0.3182, 0.2362, 0.4091, 0.2362, 0.5455, 0.1575, 0.5, 0.2362, 0.5909, 0.2362, 0.8182, 0.3149, 0.7273, 0.3149, 0.7727, 0.3937, 1.0, 0.3149, 0.9091, 0.3149, 0.9545, 0.3937, 0.2727, 0.3149, 0.1818, 0.3149, 0.2273, 0.3937, 0.4545, 0.3149, 0.3636, 0.3149, 0.4091, 0.3937, 0.6364, 0.3149, 0.5455, 0.3149, 0.5909, 0.3937, 0.5909, 0.3937, 0.5, 0.3937, 0.5455, 0.4724, 0.5909, 0.3937, 0.5455, 0.3149, 0.5, 0.3937, 0.5455, 0.3149, 0.4545, 0.3149, 0.5, 0.3937, 0.4091, 0.3937, 0.3182, 0.3937, 0.3636, 0.4724, 0.4091, 0.3937, 0.3636, 0.3149, 0.3182, 0.3937, 0.3636, 0.3149, 0.2727, 0.3149, 0.3182, 0.3937, 0.2273, 0.3937, 0.1364, 0.3937, 0.1818, 0.4724, 0.2273, 0.3937, 0.1818, 0.3149, 0.1364, 0.3937, 0.1818, 0.3149, 0.09091, 0.3149, 0.1364, 0.3937, 0.9545, 0.3937, 0.8636, 0.3937, 0.9091, 0.4724, 0.9545, 0.3937, 0.9091, 0.3149, 0.8636, 0.3937, 0.9091, 0.3149, 0.8182, 0.3149, 0.8636, 0.3937, 0.7727, 0.3937, 0.6818, 0.3937, 0.7273, 0.4724, 0.7727, 0.3937, 0.7273, 0.3149, 0.6818, 0.3937, 0.7273, 0.3149, 0.6364, 0.3149, 0.6818, 0.3937, 0.5909, 0.2362, 0.5455, 0.3149, 0.6364, 0.3149, 0.5909, 0.2362, 0.5, 0.2362, 0.5455, 0.3149, 0.5, 0.2362, 0.4545, 0.3149, 0.5455, 0.3149, 0.4091, 0.2362, 0.3636, 0.3149, 0.4545, 0.3149, 0.4091, 0.2362, 0.3182, 0.2362, 0.3636, 0.3149, 0.3182, 0.2362, 0.2727, 0.3149, 0.3636, 0.3149, 0.2273, 0.2362, 0.1818, 0.3149, 0.2727, 0.3149, 0.2273, 0.2362, 0.1364, 0.2362, 0.1818, 0.3149, 0.1364, 0.2362, 0.09091, 0.3149, 0.1818, 0.3149, 0.9545, 0.2362, 0.9091, 0.3149, 1.0, 0.3149, 0.9545, 0.2362, 0.8636, 0.2362, 0.9091, 0.3149, 0.8636, 0.2362, 0.8182, 0.3149, 0.9091, 0.3149, 0.7727, 0.2362, 0.7273, 0.3149, 0.8182, 0.3149, 0.7727, 0.2362, 0.6818, 0.2362, 0.7273, 0.3149, 0.6818, 0.2362, 0.6364, 0.3149, 0.7273, 0.3149, 0.5, 0.2362, 0.4091, 0.2362, 0.4545, 0.3149, 0.5, 0.2362, 0.4545, 0.1575, 0.4091, 0.2362, 0.4545, 0.1575, 0.3636, 0.1575, 0.4091, 0.2362, 0.3182, 0.2362, 0.2273, 0.2362, 0.2727, 0.3149, 0.3182, 0.2362, 0.2727, 0.1575, 0.2273, 0.2362, 0.2727, 0.1575, 0.1818, 0.1575, 0.2273, 0.2362, 0.1364, 0.2362, 0.04545, 0.2362, 0.09091, 0.3149, 0.1364, 0.2362, 0.09091, 0.1575, 0.04545, 0.2362, 0.09091, 0.1575, 0.0, 0.1575, 0.04545, 0.2362, 0.8636, 0.2362, 0.7727, 0.2362, 0.8182, 0.3149, 0.8636, 0.2362, 0.8182, 0.1575, 0.7727, 0.2362, 0.8182, 0.1575, 0.7273, 0.1575, 0.7727, 0.2362, 0.6818, 0.2362, 0.5909, 0.2362, 0.6364, 0.3149, 0.6818, 0.2362, 0.6364, 0.1575, 0.5909, 0.2362, 0.6364, 0.1575, 0.5455, 0.1575, 0.5909, 0.2362, 0.5, 0.07873, 0.4545, 0.1575, 0.5455, 0.1575, 0.5, 0.07873, 0.4091, 0.07873, 0.4545, 0.1575, 0.4091, 0.07873, 0.3636, 0.1575, 0.4545, 0.1575, 0.3182, 0.07873, 0.2727, 0.1575, 0.3636, 0.1575, 0.3182, 0.07873, 0.2273, 0.07873, 0.2727, 0.1575, 0.2273, 0.07873, 0.1818, 0.1575, 0.2727, 0.1575, 0.1364, 0.07873, 0.09091, 0.1575, 0.1818, 0.1575, 0.1364, 0.07873, 0.04545, 0.07873, 0.09091, 0.1575, 0.04545, 0.07873, 0.0, 0.1575, 0.09091, 0.1575, 0.6364, 0.1575, 0.5909, 0.07873, 0.5455, 0.1575, 0.6364, 0.1575, 0.6818, 0.07873, 0.5909, 0.07873, 0.6818, 0.07873, 0.6364, 0.0, 0.5909, 0.07873, 0.8636, 0.07873, 0.8182, 0.1575, 0.9091, 0.1575, 0.8636, 0.07873, 0.7727, 0.07873, 0.8182, 0.1575, 0.7727, 0.07873, 0.7273, 0.1575, 0.8182, 0.1575])
me_icosphere_001.use_remesh_fix_poles = True
me_icosphere_001.use_remesh_preserve_attributes = False
me_icosphere_001.use_mirror_vertex_groups = False
me_icosphere_001.update()
me_cube_003 = bpy.data.meshes.new('Cube.003')
me_cube_003.from_pydata([(-0.7853, -1.036, -1.0), (-0.5955, -0.7859, 1.0), (-0.7853, 1.036, -1.0), (-0.5955, 0.7859, 1.0), (0.7853, -1.036, -1.0), (0.5955, -0.7859, 1.0), (0.7853, 1.036, -1.0), (0.5955, 0.7859, 1.0), (-1.428, 0.0, -1.0), (-1.083, 0.0, 1.0), (1.428, 0.0, -1.0), (1.083, 0.0, 1.0), (-0.2653, 0.1219, 2.39), (0.0983, 0.7079, 2.39), (0.9864, 0.7079, 2.39), (1.35, 0.1219, 2.39), (0.9864, -0.464, 2.39), (0.0983, -0.464, 2.39), (0.1591, -0.033, 3.738), (0.3897, 0.4567, 3.81), (0.9269, 0.4338, 3.975), (1.136, -0.07471, 4.039), (0.9056, -0.5644, 3.968), (0.3684, -0.5415, 3.802), (-0.005145, 0.06362, 4.644), (0.2255, 0.5533, 4.716), (0.7627, 0.5304, 4.881), (0.972, 0.0219, 4.945), (0.7414, -0.4678, 4.874), (0.2041, -0.4449, 4.708), (0.583, -0.5607, 5.762), (0.3848, -1.007, 5.78), (-0.096, -1.01, 5.929), (-0.2916, -0.5674, 6.032), (0.9841, -1.101, 6.623), (0.9046, -1.359, 6.706), (0.7509, -1.361, 6.953), (0.7046, -1.104, 7.072), (1.597, -1.443, 6.988), (1.561, -1.659, 6.963), (1.529, -1.644, 7.144), (1.548, -1.477, 7.214), (0.2483, -0.993, 6.357), (0.1273, -0.6433, 6.468), (0.7044, -0.6381, 6.108), (0.5656, -0.9902, 6.159), (0.2293, -2.108, 5.695), (-0.1106, -1.964, 5.809), (0.3617, -2.152, 5.986), (0.1373, -2.057, 6.138), (-0.9132, -2.207, 6.005), (-0.7031, -2.286, 6.283), (-0.6251, -2.329, 5.908), (-0.5129, -2.366, 6.154), (0.4502, 0.3895, 5.538), (0.6158, 0.8195, 5.575), (1.001, 0.7994, 5.661), (1.151, 0.3529, 5.694), (0.4168, 0.888, 6.451), (0.3813, 1.122, 6.274), (0.6837, 1.123, 6.279), (0.6393, 0.9871, 6.483), (0.7917, 0.9413, 5.934), (0.8338, 0.6254, 6.111), (0.2803, 0.5973, 5.962), (0.388, 0.9031, 5.818), (-0.8575, 0.8267, 5.181), (-0.8914, 1.116, 5.159), (-0.9931, 1.129, 5.35), (-0.933, 0.946, 5.465), (-1.892, 0.4184, 5.304), (-1.883, 0.6037, 5.277), (-1.958, 0.6358, 5.429), (-1.96, 0.4976, 5.454), (-0.5753, 1.788, 6.171), (-0.06233, 0.2575, 6.634), (-1.577, 0.8462, 7.318), (-1.347, 2.737, 7.214), (0.3088, 3.317, 6.467), (1.103, 1.785, 6.108), (-0.5174, 0.2599, 7.963), (-1.312, 1.792, 8.322), (-0.1463, 3.319, 7.796), (1.368, 2.731, 7.112), (1.139, 0.8399, 7.216), (0.3668, 1.788, 8.259), (-1.247, 1.235, 6.662), (-0.3565, 0.8886, 6.26), (-0.9452, 0.3347, 6.934), (0.6301, 0.8863, 6.223), (0.3285, 1.786, 5.951), (-1.112, 2.346, 6.601), (-1.701, 1.792, 7.275), (-0.1383, 2.687, 6.162), (-0.5922, 3.244, 6.775), (0.8482, 2.685, 6.125), (0.6511, 0.331, 6.874), (1.336, 1.229, 6.565), (-1.213, 0.3361, 7.715), (-0.3225, -0.009853, 7.314), (-1.545, 2.348, 7.865), (-1.68, 1.237, 7.926), (0.1139, 3.587, 7.117), (-0.8597, 3.246, 7.556), (1.471, 2.34, 6.504), (1.004, 3.241, 6.715), (0.3836, 0.3325, 7.655), (-1.057, 0.8923, 8.305), (-0.8386, 2.691, 8.207), (0.7366, 3.242, 7.496), (1.492, 1.785, 7.155), (-0.07025, 0.89, 8.268), (0.9033, 1.231, 7.829), (-0.5371, 1.791, 8.479), (0.1479, 2.688, 8.17), (1.038, 2.342, 7.768), (-2.265, 0.3551, 4.575), (-1.138, -0.4638, 5.283), (-2.695, -0.9699, 5.283), (-3.658, 0.3551, 5.283), (-2.695, 1.68, 5.283), (-1.138, 1.174, 5.283), (-1.834, -0.9699, 6.427), (-3.392, -0.4638, 6.427), (-3.392, 1.174, 6.427), (-1.834, 1.68, 6.427), (-0.8716, 0.3551, 6.427), (-2.265, 0.3551, 7.134), (-2.518, -0.4237, 4.767), (-1.602, -0.1262, 4.767), (-1.855, -0.9051, 5.182), (-0.9398, 0.3551, 5.182), (-1.602, 0.8364, 4.767), (-3.084, 0.3551, 4.767), (-3.337, -0.4237, 5.182), (-2.518, 1.134, 4.767), (-3.337, 1.134, 5.182), (-1.855, 1.615, 5.182), (-0.7834, -0.1262, 5.855), (-0.7834, 0.8364, 5.855), (-2.265, -1.203, 5.855), (-1.349, -0.9051, 5.855), (-3.746, -0.1262, 5.855), (-3.18, -0.9051, 5.855), (-3.18, 1.615, 5.855), (-3.746, 0.8364, 5.855), (-1.349, 1.615, 5.855), (-2.265, 1.913, 5.855), (-1.193, -0.4237, 6.528), (-2.674, -0.9051, 6.528), (-3.59, 0.3551, 6.528), (-2.674, 1.615, 6.528), (-1.193, 1.134, 6.528), (-2.012, -0.4237, 6.943), (-1.446, 0.3551, 6.943), (-2.927, -0.1262, 6.943), (-2.927, 0.8364, 6.943), (-2.012, 1.134, 6.943), (-0.8011, -2.085, 5.409), (-0.9752, -3.159, 4.129), (-2.421, -2.759, 5.055), (-1.684, -2.257, 6.741), (0.2176, -2.346, 6.857), (0.6558, -2.904, 5.244), (-1.966, -3.995, 4.671), (-2.404, -3.437, 6.285), (-0.7732, -3.182, 7.399), (0.673, -3.582, 6.474), (-0.06417, -4.085, 4.788), (-0.9473, -4.257, 6.12), (-1.741, -2.29, 5.138), (-0.8906, -2.526, 4.594), (-1.843, -2.922, 4.386), (-0.0343, -3.007, 4.497), (0.06804, -2.376, 5.249), (-1.307, -1.995, 6.129), (-2.26, -2.391, 5.921), (-0.1895, -2.048, 6.198), (-0.7086, -2.149, 6.981), (0.6668, -2.529, 6.101), (-0.4575, -3.701, 4.229), (0.5012, -3.551, 4.884), (-2.425, -3.413, 4.705), (-1.575, -3.649, 4.161), (-2.25, -2.79, 6.644), (-2.683, -3.085, 5.653), (-0.1731, -2.693, 7.368), (-1.291, -2.64, 7.299), (0.9345, -3.256, 5.875), (0.677, -2.928, 6.824), (-1.04, -4.193, 4.548), (-2.415, -3.812, 5.428), (-1.714, -3.334, 7.031), (0.09462, -3.419, 7.142), (0.5114, -3.95, 5.607), (-1.559, -4.294, 5.331), (-0.441, -4.346, 5.399), (-1.816, -3.966, 6.279), (-0.8578, -3.816, 6.934), (-0.007732, -4.051, 6.39), (1.639, -2.652, 6.971), (2.541, -1.269, 6.667), (3.426, -2.753, 7.019), (2.151, -3.738, 8.04), (0.4787, -2.864, 8.318), (0.7199, -1.338, 7.47), (3.611, -1.5, 7.547), (3.37, -3.026, 8.396), (1.549, -3.095, 9.199), (0.6642, -1.611, 8.847), (1.939, -0.6255, 7.826), (2.451, -1.712, 8.894), (2.618, -2.794, 6.83), (2.098, -1.922, 6.623), (3.148, -1.981, 6.651), (1.558, -1.149, 6.916), (1.027, -1.962, 7.095), (1.869, -3.373, 7.43), (2.919, -3.432, 7.458), (0.8856, -2.859, 7.594), (1.187, -3.498, 8.222), (0.3455, -2.087, 7.887), (2.274, -0.7304, 7.126), (1.204, -0.7709, 7.598), (3.777, -2.116, 7.169), (3.257, -1.244, 6.962), (2.886, -3.593, 8.268), (3.635, -3.013, 7.668), (0.8327, -3.12, 8.903), (1.816, -3.634, 8.74), (0.4545, -1.35, 8.198), (0.3128, -2.248, 8.696), (2.903, -0.8661, 7.643), (3.744, -2.277, 7.978), (2.532, -3.215, 8.949), (0.9417, -2.383, 9.214), (1.171, -0.9318, 8.407), (3.204, -1.504, 8.271), (2.221, -0.9906, 8.435), (3.063, -2.402, 8.77), (1.992, -2.442, 9.242), (1.472, -1.57, 9.035)], [], [(8, 9, 3, 2), (2, 3, 7, 6), (10, 11, 5, 4), (4, 5, 1, 0), (15, 14, 20, 21), (9, 1, 17, 12), (11, 7, 14, 15), (13, 12, 18, 19), (6, 7, 11, 10), (0, 1, 9, 8), (3, 9, 12, 13), (1, 5, 16, 17), (7, 3, 13, 14), (5, 11, 15, 16), (22, 21, 27, 28), (18, 23, 29, 24), (17, 16, 22, 23), (14, 13, 19, 20), (12, 17, 23, 18), (16, 15, 21, 22), (25, 24, 54, 55), (29, 28, 31, 32), (19, 18, 24, 25), (21, 20, 26, 27), (23, 22, 28, 29), (20, 19, 25, 26), (43, 42, 36, 37), (27, 24, 33, 30), (24, 29, 32, 33), (28, 27, 30, 31), (34, 37, 41, 38), (45, 44, 34, 35), (44, 43, 37, 34), (42, 45, 35, 36), (36, 35, 39, 40), (37, 36, 40, 41), (35, 34, 38, 39), (32, 31, 46, 47), (31, 30, 44, 45), (33, 32, 42, 43), (45, 42, 49, 48), (31, 45, 48, 46), (42, 32, 47, 49), (46, 48, 53, 52), (48, 49, 51, 53), (47, 46, 52, 50), (49, 47, 50, 51), (27, 26, 56, 57), (26, 25, 55, 56), (24, 27, 57, 54), (63, 62, 60, 61), (65, 64, 58, 59), (64, 63, 61, 58), (56, 55, 65, 62), (65, 55, 67, 68), (57, 56, 62, 63), (68, 67, 71, 72), (55, 54, 66, 67), (64, 65, 68, 69), (54, 64, 69, 66), (66, 69, 73, 70), (67, 66, 70, 71), (69, 68, 72, 73), (62, 65, 59, 60), (54, 57, 63, 64), (30, 33, 43, 44), (74, 87, 86), (75, 87, 89), (74, 86, 91), (74, 91, 93), (74, 93, 90), (75, 89, 96), (76, 88, 98), (77, 92, 100), (78, 94, 102), (79, 95, 104), (75, 96, 99), (76, 98, 101), (77, 100, 103), (78, 102, 105), (79, 104, 97), (80, 106, 111), (81, 107, 113), (82, 108, 114), (83, 109, 115), (84, 110, 112), (112, 115, 85), (112, 110, 115), (110, 83, 115), (115, 114, 85), (115, 109, 114), (109, 82, 114), (114, 113, 85), (114, 108, 113), (108, 81, 113), (113, 111, 85), (113, 107, 111), (107, 80, 111), (111, 112, 85), (111, 106, 112), (106, 84, 112), (97, 110, 84), (97, 104, 110), (104, 83, 110), (105, 109, 83), (105, 102, 109), (102, 82, 109), (103, 108, 82), (103, 100, 108), (100, 81, 108), (101, 107, 81), (101, 98, 107), (98, 80, 107), (99, 106, 80), (99, 96, 106), (96, 84, 106), (104, 105, 83), (104, 95, 105), (95, 78, 105), (102, 103, 82), (102, 94, 103), (94, 77, 103), (100, 101, 81), (100, 92, 101), (92, 76, 101), (98, 99, 80), (98, 88, 99), (88, 75, 99), (96, 97, 84), (96, 89, 97), (89, 79, 97), (90, 95, 79), (90, 93, 95), (93, 78, 95), (93, 94, 78), (93, 91, 94), (91, 77, 94), (91, 92, 77), (91, 86, 92), (86, 76, 92), (89, 90, 79), (89, 87, 90), (87, 74, 90), (86, 88, 76), (86, 87, 88), (87, 75, 88), (116, 129, 128), (117, 129, 131), (116, 128, 133), (116, 133, 135), (116, 135, 132), (117, 131, 138), (118, 130, 140), (119, 134, 142), (120, 136, 144), (121, 137, 146), (117, 138, 141), (118, 140, 143), (119, 142, 145), (120, 144, 147), (121, 146, 139), (122, 148, 153), (123, 149, 155), (124, 150, 156), (125, 151, 157), (126, 152, 154), (154, 157, 127), (154, 152, 157), (152, 125, 157), (157, 156, 127), (157, 151, 156), (151, 124, 156), (156, 155, 127), (156, 150, 155), (150, 123, 155), (155, 153, 127), (155, 149, 153), (149, 122, 153), (153, 154, 127), (153, 148, 154), (148, 126, 154), (139, 152, 126), (139, 146, 152), (146, 125, 152), (147, 151, 125), (147, 144, 151), (144, 124, 151), (145, 150, 124), (145, 142, 150), (142, 123, 150), (143, 149, 123), (143, 140, 149), (140, 122, 149), (141, 148, 122), (141, 138, 148), (138, 126, 148), (146, 147, 125), (146, 137, 147), (137, 120, 147), (144, 145, 124), (144, 136, 145), (136, 119, 145), (142, 143, 123), (142, 134, 143), (134, 118, 143), (140, 141, 122), (140, 130, 141), (130, 117, 141), (138, 139, 126), (138, 131, 139), (131, 121, 139), (132, 137, 121), (132, 135, 137), (135, 120, 137), (135, 136, 120), (135, 133, 136), (133, 119, 136), (133, 134, 119), (133, 128, 134), (128, 118, 134), (131, 132, 121), (131, 129, 132), (129, 116, 132), (128, 130, 118), (128, 129, 130), (129, 117, 130), (158, 171, 170), (159, 171, 173), (158, 170, 175), (158, 175, 177), (158, 177, 174), (159, 173, 180), (160, 172, 182), (161, 176, 184), (162, 178, 186), (163, 179, 188), (159, 180, 183), (160, 182, 185), (161, 184, 187), (162, 186, 189), (163, 188, 181), (164, 190, 195), (165, 191, 197), (166, 192, 198), (167, 193, 199), (168, 194, 196), (196, 199, 169), (196, 194, 199), (194, 167, 199), (199, 198, 169), (199, 193, 198), (193, 166, 198), (198, 197, 169), (198, 192, 197), (192, 165, 197), (197, 195, 169), (197, 191, 195), (191, 164, 195), (195, 196, 169), (195, 190, 196), (190, 168, 196), (181, 194, 168), (181, 188, 194), (188, 167, 194), (189, 193, 167), (189, 186, 193), (186, 166, 193), (187, 192, 166), (187, 184, 192), (184, 165, 192), (185, 191, 165), (185, 182, 191), (182, 164, 191), (183, 190, 164), (183, 180, 190), (180, 168, 190), (188, 189, 167), (188, 179, 189), (179, 162, 189), (186, 187, 166), (186, 178, 187), (178, 161, 187), (184, 185, 165), (184, 176, 185), (176, 160, 185), (182, 183, 164), (182, 172, 183), (172, 159, 183), (180, 181, 168), (180, 173, 181), (173, 163, 181), (174, 179, 163), (174, 177, 179), (177, 162, 179), (177, 178, 162), (177, 175, 178), (175, 161, 178), (175, 176, 161), (175, 170, 176), (170, 160, 176), (173, 174, 163), (173, 171, 174), (171, 158, 174), (170, 172, 160), (170, 171, 172), (171, 159, 172), (200, 213, 212), (201, 213, 215), (200, 212, 217), (200, 217, 219), (200, 219, 216), (201, 215, 222), (202, 214, 224), (203, 218, 226), (204, 220, 228), (205, 221, 230), (201, 222, 225), (202, 224, 227), (203, 226, 229), (204, 228, 231), (205, 230, 223), (206, 232, 237), (207, 233, 239), (208, 234, 240), (209, 235, 241), (210, 236, 238), (238, 241, 211), (238, 236, 241), (236, 209, 241), (241, 240, 211), (241, 235, 240), (235, 208, 240), (240, 239, 211), (240, 234, 239), (234, 207, 239), (239, 237, 211), (239, 233, 237), (233, 206, 237), (237, 238, 211), (237, 232, 238), (232, 210, 238), (223, 236, 210), (223, 230, 236), (230, 209, 236), (231, 235, 209), (231, 228, 235), (228, 208, 235), (229, 234, 208), (229, 226, 234), (226, 207, 234), (227, 233, 207), (227, 224, 233), (224, 206, 233), (225, 232, 206), (225, 222, 232), (222, 210, 232), (230, 231, 209), (230, 221, 231), (221, 204, 231), (228, 229, 208), (228, 220, 229), (220, 203, 229), (226, 227, 207), (226, 218, 227), (218, 202, 227), (224, 225, 206), (224, 214, 225), (214, 201, 225), (222, 223, 210), (222, 215, 223), (215, 205, 223), (216, 221, 205), (216, 219, 221), (219, 204, 221), (219, 220, 204), (219, 217, 220), (217, 203, 220), (217, 218, 203), (217, 212, 218), (212, 202, 218), (215, 216, 205), (215, 213, 216), (213, 200, 216), (212, 214, 202), (212, 213, 214), (213, 201, 214)])
_uv = me_cube_003.uv_layers.new(name='UVMap')
_uv.uv.foreach_set('vector', [0.8116, 0.8632, 0.7308, 0.8628, 0.735, 0.8289, 0.8172, 0.8185, 0.1488, 0.03494, 0.1252, 0.1182, 0.07514, 0.109, 0.08273, 0.02289, 0.3518, 0.2632, 0.352, 0.1913, 0.3854, 0.1767, 0.3957, 0.2439, 0.1946, 0.3148, 0.2107, 0.2303, 0.2613, 0.2347, 0.2613, 0.3207, 0.3473, 0.1563, 0.322, 0.1457, 0.334, 0.09496, 0.3559, 0.09907, 0.8822, 0.188, 0.916, 0.2064, 0.9017, 0.2606, 0.8766, 0.2469, 0.4415, 0.2394, 0.4415, 0.2012, 0.4759, 0.2258, 0.4759, 0.2543, 0.2065, 0.3767, 0.231, 0.3836, 0.2292, 0.4368, 0.2082, 0.4345, 0.3071, 0.2444, 0.3182, 0.177, 0.352, 0.1913, 0.3518, 0.2632, 0.8172, 0.9072, 0.735, 0.8962, 0.7308, 0.8628, 0.8116, 0.8632, 0.8487, 0.2064, 0.8822, 0.188, 0.8766, 0.2469, 0.8516, 0.2606, 0.2613, 0.2347, 0.2107, 0.2303, 0.2001, 0.1696, 0.2378, 0.1729, 0.07514, 0.109, 0.1252, 0.1182, 0.0854, 0.1714, 0.04806, 0.1646, 0.3854, 0.1767, 0.352, 0.1913, 0.3473, 0.1563, 0.3721, 0.1454, 0.3767, 0.09433, 0.3559, 0.09907, 0.3519, 0.06627, 0.3727, 0.06153, 0.2292, 0.4368, 0.2504, 0.4409, 0.2403, 0.4792, 0.2191, 0.475, 0.2378, 0.1729, 0.2001, 0.1696, 0.2091, 0.1027, 0.2314, 0.1118, 0.04806, 0.1646, 0.0854, 0.1714, 0.06197, 0.2295, 0.03808, 0.2324, 0.231, 0.3836, 0.2561, 0.3843, 0.2504, 0.4409, 0.2292, 0.4368, 0.3721, 0.1454, 0.3473, 0.1563, 0.3559, 0.09907, 0.3767, 0.09433, 0.1981, 0.4728, 0.2191, 0.475, 0.1999, 0.506, 0.1816, 0.5033, 0.242, 0.07377, 0.2197, 0.06473, 0.2368, 0.02744, 0.2578, 0.02289, 0.2082, 0.4345, 0.2292, 0.4368, 0.2191, 0.475, 0.1981, 0.4728, 0.3559, 0.09907, 0.334, 0.09496, 0.33, 0.06216, 0.3519, 0.06627, 0.2314, 0.1118, 0.2091, 0.1027, 0.2197, 0.06473, 0.242, 0.07377, 0.03808, 0.2324, 0.06197, 0.2295, 0.0622, 0.2685, 0.03832, 0.2714, 0.3674, 0.9004, 0.3523, 0.8987, 0.3356, 0.8683, 0.3465, 0.8672, 0.8095, 0.5893, 0.7734, 0.614, 0.7443, 0.5589, 0.7835, 0.5589, 0.2191, 0.475, 0.2403, 0.4792, 0.2561, 0.536, 0.2365, 0.5391, 0.3727, 0.06153, 0.3519, 0.06627, 0.3768, 0.02943, 0.3957, 0.02289, 0.7891, 0.5169, 0.772, 0.5021, 0.8047, 0.4844, 0.8095, 0.4931, 0.8688, 0.06969, 0.8557, 0.06098, 0.8812, 0.04742, 0.8914, 0.05216, 0.7841, 0.543, 0.7559, 0.5356, 0.772, 0.5021, 0.7891, 0.5169, 0.1791, 0.9038, 0.1941, 0.9094, 0.1851, 0.9358, 0.1727, 0.9371, 0.1727, 0.9371, 0.1851, 0.9358, 0.1941, 0.9653, 0.1871, 0.9689, 0.3465, 0.8672, 0.3356, 0.8683, 0.3221, 0.8356, 0.3291, 0.8332, 0.8914, 0.05216, 0.8812, 0.04742, 0.9045, 0.02289, 0.9127, 0.02744, 0.8608, 0.09825, 0.8649, 0.08338, 0.9074, 0.1049, 0.8986, 0.1134, 0.8649, 0.08338, 0.8487, 0.0707, 0.8557, 0.06098, 0.8688, 0.06969, 0.3715, 0.9248, 0.3523, 0.9203, 0.3523, 0.8987, 0.3674, 0.9004, 0.7539, 0.1952, 0.7679, 0.2019, 0.7454, 0.2414, 0.7334, 0.2403, 0.8649, 0.08338, 0.8688, 0.06969, 0.9127, 0.09535, 0.9074, 0.1049, 0.3523, 0.8987, 0.3523, 0.9203, 0.3116, 0.9248, 0.3071, 0.909, 0.6581, 0.2429, 0.6447, 0.2455, 0.6467, 0.2081, 0.6581, 0.2059, 0.7334, 0.2403, 0.7454, 0.2414, 0.7679, 0.2626, 0.7577, 0.2616, 0.8986, 0.1134, 0.9074, 0.1049, 0.9085, 0.1351, 0.9011, 0.1422, 0.5989, 0.2488, 0.5828, 0.241, 0.5853, 0.2059, 0.5989, 0.2124, 0.9536, 0.657, 0.9771, 0.6573, 0.9771, 0.6838, 0.9571, 0.6819, 0.03832, 0.2714, 0.0622, 0.2685, 0.03978, 0.3008, 0.02289, 0.3014, 0.7379, 0.08523, 0.7334, 0.04171, 0.7602, 0.02289, 0.7659, 0.05312, 0.537, 0.2236, 0.523, 0.2211, 0.5226, 0.2053, 0.5313, 0.2012, 0.2547, 0.9268, 0.2399, 0.9268, 0.2419, 0.9038, 0.254, 0.9054, 0.7856, 0.05317, 0.7823, 0.029, 0.8006, 0.03125, 0.803, 0.04029, 0.02289, 0.3014, 0.03978, 0.3008, 0.04769, 0.3124, 0.0299, 0.3141, 0.04769, 0.3124, 0.03978, 0.3008, 0.1069, 0.2939, 0.1097, 0.3027, 0.537, 0.2488, 0.5216, 0.2369, 0.523, 0.2211, 0.537, 0.2236, 0.1097, 0.3027, 0.1069, 0.2939, 0.1467, 0.3081, 0.1488, 0.3149, 0.0351, 0.8716, 0.05354, 0.8786, 0.03528, 0.9354, 0.02289, 0.9371, 0.1246, 0.9666, 0.1117, 0.9683, 0.09932, 0.9073, 0.1073, 0.9115, 0.7659, 0.05312, 0.7856, 0.05317, 0.7868, 0.11, 0.7742, 0.1115, 0.7742, 0.1115, 0.7868, 0.11, 0.803, 0.1494, 0.7958, 0.1491, 0.02289, 0.9371, 0.03528, 0.9354, 0.05354, 0.9724, 0.04558, 0.9726, 0.1073, 0.9115, 0.09932, 0.9073, 0.1187, 0.8716, 0.1246, 0.8718, 0.0299, 0.3141, 0.04769, 0.3124, 0.04492, 0.3309, 0.03217, 0.3288, 0.7659, 0.05312, 0.7602, 0.02289, 0.7823, 0.029, 0.7856, 0.05317, 0.7835, 0.5589, 0.7443, 0.5589, 0.7559, 0.5356, 0.7841, 0.543, 0.6974, 0.5465, 0.6985, 0.5849, 0.673, 0.5724, 0.6478, 0.02289, 0.6709, 0.04641, 0.6347, 0.0535, 0.6974, 0.5465, 0.673, 0.5724, 0.673, 0.5247, 0.6974, 0.5465, 0.673, 0.5247, 0.6985, 0.5077, 0.6876, 0.08244, 0.6783, 0.1234, 0.6581, 0.08851, 0.6478, 0.02289, 0.6347, 0.0535, 0.6171, 0.03179, 0.2455, 0.7439, 0.2394, 0.7761, 0.2217, 0.7456, 0.644, 0.5103, 0.6416, 0.5511, 0.6164, 0.5291, 0.8676, 0.8964, 0.8629, 0.856, 0.8879, 0.8769, 0.6261, 0.09451, 0.6421, 0.1305, 0.6089, 0.1215, 0.2243, 0.8131, 0.1966, 0.8292, 0.2092, 0.7863, 0.644, 0.5915, 0.6322, 0.614, 0.6164, 0.5768, 0.644, 0.5103, 0.6164, 0.5291, 0.6322, 0.4891, 0.8676, 0.8964, 0.8879, 0.8769, 0.8903, 0.9186, 0.6261, 0.09451, 0.6089, 0.1215, 0.6043, 0.07389, 0.4659, 0.02289, 0.5015, 0.03017, 0.4664, 0.04981, 0.6363, 0.7237, 0.6487, 0.686, 0.6686, 0.7261, 0.6643, 0.7909, 0.6487, 0.763, 0.685, 0.7656, 0.5345, 0.1374, 0.5015, 0.1555, 0.5067, 0.1171, 0.5345, 0.05598, 0.5418, 0.09748, 0.5067, 0.06926, 0.5067, 0.06926, 0.5067, 0.1171, 0.4749, 0.08939, 0.5067, 0.06926, 0.5418, 0.09748, 0.5067, 0.1171, 0.5418, 0.09748, 0.5345, 0.1374, 0.5067, 0.1171, 0.5067, 0.1171, 0.4664, 0.1272, 0.4749, 0.08939, 0.5067, 0.1171, 0.5015, 0.1555, 0.4664, 0.1272, 0.5015, 0.1555, 0.4659, 0.1546, 0.4664, 0.1272, 0.4664, 0.1272, 0.4415, 0.08565, 0.4749, 0.08939, 0.685, 0.7656, 0.6487, 0.763, 0.6686, 0.7261, 0.6487, 0.763, 0.6363, 0.7237, 0.6686, 0.7261, 0.4415, 0.08565, 0.4664, 0.04981, 0.4749, 0.08939, 0.6686, 0.7261, 0.6487, 0.686, 0.685, 0.6886, 0.6487, 0.686, 0.6643, 0.6598, 0.685, 0.6886, 0.4664, 0.04981, 0.5067, 0.06926, 0.4749, 0.08939, 0.4664, 0.04981, 0.5015, 0.03017, 0.5067, 0.06926, 0.5015, 0.03017, 0.5345, 0.05598, 0.5067, 0.06926, 0.5581, 0.07582, 0.5418, 0.09748, 0.5345, 0.05598, 0.5581, 0.07582, 0.5581, 0.1237, 0.5418, 0.09748, 0.5581, 0.1237, 0.5345, 0.1374, 0.5418, 0.09748, 0.8903, 0.9186, 0.9153, 0.8937, 0.9141, 0.925, 0.8903, 0.9186, 0.8879, 0.8769, 0.9153, 0.8937, 0.8879, 0.8769, 0.9101, 0.8542, 0.9153, 0.8937, 0.8879, 0.8311, 0.9153, 0.8196, 0.9101, 0.8542, 0.6329, 0.7853, 0.6164, 0.7457, 0.6487, 0.763, 0.6164, 0.7457, 0.6363, 0.7237, 0.6487, 0.763, 0.6164, 0.6981, 0.6487, 0.686, 0.6363, 0.7237, 0.6164, 0.6981, 0.6329, 0.6606, 0.6487, 0.686, 0.6329, 0.6606, 0.6643, 0.6598, 0.6487, 0.686, 0.2092, 0.7863, 0.1789, 0.7987, 0.1941, 0.7612, 0.2092, 0.7863, 0.1966, 0.8292, 0.1789, 0.7987, 0.1966, 0.8292, 0.1727, 0.8343, 0.1789, 0.7987, 0.6089, 0.1215, 0.6291, 0.1564, 0.6039, 0.1386, 0.6089, 0.1215, 0.6421, 0.1305, 0.6291, 0.1564, 0.6421, 0.1305, 0.6605, 0.1539, 0.6291, 0.1564, 0.8879, 0.8769, 0.8879, 0.8311, 0.9101, 0.8542, 0.8879, 0.8769, 0.8629, 0.856, 0.8879, 0.8311, 0.8629, 0.856, 0.8676, 0.8185, 0.8879, 0.8311, 0.6164, 0.7457, 0.6164, 0.6981, 0.6363, 0.7237, 0.6164, 0.5291, 0.6416, 0.5511, 0.6164, 0.5768, 0.6416, 0.5511, 0.644, 0.5915, 0.6164, 0.5768, 0.2217, 0.7456, 0.2092, 0.7863, 0.1941, 0.7612, 0.2217, 0.7456, 0.2394, 0.7761, 0.2092, 0.7863, 0.2394, 0.7761, 0.2243, 0.8131, 0.2092, 0.7863, 0.1966, 0.8292, 0.1888, 0.858, 0.1727, 0.8343, 0.6171, 0.03179, 0.6347, 0.0535, 0.6043, 0.07389, 0.6347, 0.0535, 0.6261, 0.09451, 0.6043, 0.07389, 0.6581, 0.08851, 0.6421, 0.1305, 0.6261, 0.09451, 0.6581, 0.08851, 0.6783, 0.1234, 0.6421, 0.1305, 0.6783, 0.1234, 0.6605, 0.1539, 0.6421, 0.1305, 0.6783, 0.1234, 0.6876, 0.1449, 0.6605, 0.1539, 0.6985, 0.5077, 0.673, 0.5247, 0.6672, 0.4864, 0.673, 0.5247, 0.644, 0.5103, 0.6672, 0.4864, 0.673, 0.5247, 0.6416, 0.5511, 0.644, 0.5103, 0.673, 0.5247, 0.673, 0.5724, 0.6416, 0.5511, 0.673, 0.5724, 0.644, 0.5915, 0.6416, 0.5511, 0.6347, 0.0535, 0.6581, 0.08851, 0.6261, 0.09451, 0.6347, 0.0535, 0.6709, 0.04641, 0.6581, 0.08851, 0.6709, 0.04641, 0.6876, 0.08244, 0.6581, 0.08851, 0.673, 0.5724, 0.6672, 0.6113, 0.644, 0.5915, 0.673, 0.5724, 0.6985, 0.5849, 0.6672, 0.6113, 0.2455, 0.8128, 0.2243, 0.8131, 0.2394, 0.7761, 0.529, 0.7298, 0.5311, 0.6944, 0.5607, 0.717, 0.529, 0.6631, 0.5311, 0.6944, 0.4961, 0.6769, 0.529, 0.7298, 0.5607, 0.717, 0.5441, 0.7527, 0.529, 0.7298, 0.5441, 0.7527, 0.5042, 0.7521, 0.529, 0.7298, 0.5042, 0.7521, 0.4961, 0.7161, 0.529, 0.6631, 0.4961, 0.6769, 0.5042, 0.6495, 0.7961, 0.3371, 0.8126, 0.3691, 0.7799, 0.3635, 0.3587, 0.7339, 0.3656, 0.767, 0.3339, 0.7544, 0.7886, 0.7468, 0.7815, 0.7728, 0.7583, 0.7577, 0.8104, 0.6832, 0.8049, 0.7145, 0.7855, 0.6843, 0.8188, 0.3982, 0.8008, 0.4202, 0.7932, 0.3994, 0.7961, 0.3371, 0.7799, 0.3635, 0.7659, 0.3262, 0.3587, 0.7339, 0.3339, 0.7544, 0.3339, 0.7133, 0.7886, 0.7468, 0.7583, 0.7577, 0.7727, 0.7217, 0.8104, 0.6832, 0.7855, 0.6843, 0.7918, 0.6598, 0.2073, 0.5848, 0.2232, 0.6079, 0.1861, 0.6081, 0.8608, 0.5034, 0.8899, 0.4844, 0.8887, 0.5179, 0.8608, 0.5734, 0.8553, 0.5385, 0.8887, 0.5591, 0.7556, 0.6955, 0.7389, 0.7275, 0.7308, 0.6937, 0.2358, 0.6411, 0.2232, 0.6745, 0.2029, 0.6411, 0.2029, 0.6411, 0.1861, 0.6747, 0.1727, 0.6414, 0.2029, 0.6411, 0.2232, 0.6745, 0.1861, 0.6747, 0.2232, 0.6745, 0.2073, 0.6982, 0.1861, 0.6747, 0.9232, 0.5716, 0.8887, 0.5591, 0.9175, 0.5384, 0.9232, 0.5716, 0.8899, 0.5921, 0.8887, 0.5591, 0.8899, 0.5921, 0.8608, 0.5734, 0.8887, 0.5591, 0.8887, 0.5591, 0.8887, 0.5179, 0.9175, 0.5384, 0.8887, 0.5591, 0.8553, 0.5385, 0.8887, 0.5179, 0.8553, 0.5385, 0.8608, 0.5034, 0.8887, 0.5179, 0.8887, 0.5179, 0.9232, 0.505, 0.9175, 0.5384, 0.8887, 0.5179, 0.8899, 0.4844, 0.9232, 0.505, 0.7465, 0.3565, 0.7631, 0.3887, 0.7392, 0.3881, 0.1861, 0.6081, 0.2029, 0.6411, 0.1727, 0.6414, 0.1861, 0.6081, 0.2232, 0.6079, 0.2029, 0.6411, 0.2232, 0.6079, 0.2358, 0.6411, 0.2029, 0.6411, 0.2561, 0.6619, 0.2232, 0.6745, 0.2358, 0.6411, 0.2561, 0.6619, 0.2393, 0.6954, 0.2232, 0.6745, 0.7855, 0.6843, 0.7556, 0.6955, 0.7596, 0.667, 0.7727, 0.7217, 0.7389, 0.7275, 0.7556, 0.6955, 0.7727, 0.7217, 0.7583, 0.7577, 0.7389, 0.7275, 0.7583, 0.7577, 0.731, 0.7567, 0.7389, 0.7275, 0.3339, 0.7133, 0.3071, 0.7337, 0.313, 0.6986, 0.3339, 0.7133, 0.3339, 0.7544, 0.3071, 0.7337, 0.3339, 0.7544, 0.313, 0.7686, 0.3071, 0.7337, 0.7659, 0.3262, 0.7465, 0.3565, 0.7393, 0.3252, 0.7659, 0.3262, 0.7799, 0.3635, 0.7465, 0.3565, 0.7799, 0.3635, 0.7631, 0.3887, 0.7465, 0.3565, 0.7932, 0.3994, 0.7681, 0.4146, 0.7631, 0.3887, 0.2393, 0.5876, 0.2561, 0.6207, 0.2232, 0.6079, 0.2561, 0.6207, 0.2358, 0.6411, 0.2232, 0.6079, 0.7855, 0.6843, 0.7727, 0.7217, 0.7556, 0.6955, 0.7855, 0.6843, 0.8049, 0.7145, 0.7727, 0.7217, 0.8049, 0.7145, 0.7886, 0.7468, 0.7727, 0.7217, 0.3388, 0.6797, 0.3339, 0.7133, 0.313, 0.6986, 0.3388, 0.6797, 0.3656, 0.7004, 0.3339, 0.7133, 0.3656, 0.7004, 0.3587, 0.7339, 0.3339, 0.7133, 0.3339, 0.7544, 0.3388, 0.7875, 0.313, 0.7686, 0.3339, 0.7544, 0.3656, 0.767, 0.3388, 0.7875, 0.7899, 0.3087, 0.7961, 0.3371, 0.7659, 0.3262, 0.7799, 0.3635, 0.7932, 0.3994, 0.7631, 0.3887, 0.7799, 0.3635, 0.8126, 0.3691, 0.7932, 0.3994, 0.8126, 0.3691, 0.8188, 0.3982, 0.7932, 0.3994, 0.2561, 0.6207, 0.2561, 0.6619, 0.2358, 0.6411, 0.5042, 0.6495, 0.4961, 0.6769, 0.4692, 0.6712, 0.4961, 0.6769, 0.4695, 0.7, 0.4692, 0.6712, 0.4961, 0.7161, 0.4692, 0.7346, 0.4695, 0.7, 0.4961, 0.7161, 0.5042, 0.7521, 0.4692, 0.7346, 0.8104, 0.7461, 0.7886, 0.7468, 0.8049, 0.7145, 0.3901, 0.7001, 0.3656, 0.7004, 0.367, 0.6767, 0.3901, 0.7001, 0.3852, 0.7336, 0.3656, 0.7004, 0.3852, 0.7336, 0.3587, 0.7339, 0.3656, 0.7004, 0.3852, 0.7336, 0.3656, 0.767, 0.3587, 0.7339, 0.3852, 0.7336, 0.3901, 0.7667, 0.3656, 0.767, 0.8188, 0.3352, 0.7961, 0.3371, 0.7899, 0.3087, 0.4961, 0.6769, 0.4961, 0.7161, 0.4695, 0.7, 0.4961, 0.6769, 0.5311, 0.6944, 0.4961, 0.7161, 0.5311, 0.6944, 0.529, 0.7298, 0.4961, 0.7161, 0.8188, 0.3352, 0.8126, 0.3691, 0.7961, 0.3371, 0.5607, 0.717, 0.5311, 0.6944, 0.5607, 0.6778, 0.5311, 0.6944, 0.529, 0.6631, 0.5607, 0.6778, 0.1067, 0.447, 0.1358, 0.4632, 0.1007, 0.4879, 0.6686, 0.3353, 0.6934, 0.3508, 0.6698, 0.3788, 0.1067, 0.447, 0.1007, 0.4879, 0.07006, 0.4549, 0.1067, 0.447, 0.07006, 0.4549, 0.08631, 0.4098, 0.1067, 0.447, 0.08631, 0.4098, 0.127, 0.415, 0.6686, 0.3353, 0.6698, 0.3788, 0.6431, 0.3539, 0.9037, 0.7184, 0.9078, 0.7518, 0.8818, 0.7411, 0.03902, 0.4587, 0.06092, 0.4948, 0.03176, 0.4811, 0.06667, 0.3819, 0.04656, 0.4166, 0.03914, 0.3878, 0.6686, 0.4198, 0.6813, 0.4387, 0.6502, 0.4406, 0.6686, 0.3353, 0.6431, 0.3539, 0.6502, 0.3106, 0.9037, 0.7184, 0.8818, 0.7411, 0.8818, 0.6969, 0.4692, 0.8411, 0.4887, 0.8151, 0.4887, 0.8648, 0.6213, 0.8684, 0.6443, 0.8475, 0.6401, 0.8905, 0.6686, 0.4198, 0.6502, 0.4406, 0.6431, 0.4036, 0.3973, 0.315, 0.4174, 0.3501, 0.3781, 0.3424, 0.3257, 0.3224, 0.3599, 0.309, 0.336, 0.3468, 0.5146, 0.8832, 0.5153, 0.8398, 0.54, 0.8672, 0.3679, 0.4474, 0.3319, 0.435, 0.3608, 0.4203, 0.4234, 0.3923, 0.4, 0.4279, 0.3934, 0.3878, 0.3934, 0.3878, 0.3608, 0.4203, 0.3567, 0.3792, 0.3934, 0.3878, 0.4, 0.4279, 0.3608, 0.4203, 0.4, 0.4279, 0.3679, 0.4474, 0.3608, 0.4203, 0.3608, 0.4203, 0.3253, 0.3949, 0.3567, 0.3792, 0.3608, 0.4203, 0.3319, 0.435, 0.3253, 0.3949, 0.5285, 0.9091, 0.5146, 0.8832, 0.54, 0.8672, 0.3253, 0.3949, 0.336, 0.3468, 0.3567, 0.3792, 0.3253, 0.3949, 0.3071, 0.3615, 0.336, 0.3468, 0.5153, 0.8398, 0.5146, 0.7985, 0.54, 0.8174, 0.336, 0.3468, 0.3781, 0.3424, 0.3567, 0.3792, 0.336, 0.3468, 0.3599, 0.309, 0.3781, 0.3424, 0.3599, 0.309, 0.3973, 0.315, 0.3781, 0.3424, 0.3781, 0.3424, 0.3934, 0.3878, 0.3567, 0.3792, 0.3781, 0.3424, 0.4174, 0.3501, 0.3934, 0.3878, 0.4174, 0.3501, 0.4234, 0.3923, 0.3934, 0.3878, 0.6431, 0.4036, 0.6235, 0.4157, 0.6232, 0.3775, 0.6431, 0.4036, 0.6502, 0.4406, 0.6235, 0.4157, 0.6409, 0.9299, 0.6628, 0.9098, 0.67, 0.9355, 0.6401, 0.8905, 0.6687, 0.8718, 0.6628, 0.9098, 0.6401, 0.8905, 0.6443, 0.8475, 0.6687, 0.8718, 0.6443, 0.8475, 0.67, 0.8367, 0.6687, 0.8718, 0.4887, 0.8648, 0.5153, 0.8398, 0.5146, 0.8832, 0.4887, 0.8648, 0.4887, 0.8151, 0.5153, 0.8398, 0.4887, 0.8151, 0.5146, 0.7985, 0.5153, 0.8398, 0.8818, 0.6969, 0.8561, 0.7178, 0.8601, 0.6788, 0.8818, 0.6969, 0.8818, 0.7411, 0.8561, 0.7178, 0.8818, 0.7411, 0.8601, 0.754, 0.8561, 0.7178, 0.4234, 0.3214, 0.4174, 0.3501, 0.3973, 0.315, 0.6502, 0.3106, 0.6431, 0.3539, 0.6235, 0.3354, 0.6431, 0.3539, 0.6232, 0.3775, 0.6235, 0.3354, 0.6409, 0.9299, 0.6401, 0.8905, 0.6628, 0.9098, 0.6409, 0.9299, 0.6164, 0.9055, 0.6401, 0.8905, 0.6164, 0.9055, 0.6213, 0.8684, 0.6401, 0.8905, 0.4968, 0.9077, 0.4887, 0.8648, 0.5146, 0.8832, 0.4968, 0.9077, 0.4702, 0.883, 0.4887, 0.8648, 0.04656, 0.4166, 0.03902, 0.4587, 0.02289, 0.4329, 0.8821, 0.657, 0.8818, 0.6969, 0.8601, 0.6788, 0.8821, 0.657, 0.9078, 0.6802, 0.8818, 0.6969, 0.9078, 0.6802, 0.9037, 0.7184, 0.8818, 0.6969, 0.8818, 0.7411, 0.8821, 0.7728, 0.8601, 0.754, 0.8818, 0.7411, 0.9078, 0.7518, 0.8821, 0.7728, 0.6813, 0.3087, 0.6686, 0.3353, 0.6502, 0.3106, 0.6431, 0.3539, 0.6431, 0.4036, 0.6232, 0.3775, 0.6431, 0.3539, 0.6698, 0.3788, 0.6431, 0.4036, 0.6698, 0.3788, 0.6686, 0.4198, 0.6431, 0.4036, 0.127, 0.415, 0.1035, 0.3767, 0.1358, 0.3907, 0.127, 0.415, 0.08631, 0.4098, 0.1035, 0.3767, 0.08631, 0.4098, 0.06667, 0.3819, 0.1035, 0.3767, 0.08631, 0.4098, 0.04656, 0.4166, 0.06667, 0.3819, 0.08631, 0.4098, 0.07006, 0.4549, 0.04656, 0.4166, 0.07006, 0.4549, 0.03902, 0.4587, 0.04656, 0.4166, 0.07006, 0.4549, 0.06092, 0.4948, 0.03902, 0.4587, 0.07006, 0.4549, 0.1007, 0.4879, 0.06092, 0.4948, 0.1007, 0.4879, 0.0911, 0.5149, 0.06092, 0.4948, 0.6698, 0.3788, 0.6934, 0.4005, 0.6686, 0.4198, 0.6698, 0.3788, 0.6934, 0.3508, 0.6934, 0.4005, 0.1358, 0.4632, 0.1067, 0.447, 0.127, 0.415, 0.1007, 0.4879, 0.1267, 0.5031, 0.0911, 0.5149, 0.1007, 0.4879, 0.1358, 0.4632, 0.1267, 0.5031, 0.6934, 0.3508, 0.6686, 0.3353, 0.6813, 0.3087, 0.5687, 0.5473, 0.5425, 0.5685, 0.5425, 0.5243, 0.5124, 0.5826, 0.5425, 0.5685, 0.5376, 0.6037, 0.5687, 0.5473, 0.5425, 0.5243, 0.5707, 0.5115, 0.02974, 0.5938, 0.05126, 0.6011, 0.02289, 0.6346, 0.1103, 0.8035, 0.0779, 0.8135, 0.09906, 0.7746, 0.5124, 0.5826, 0.5376, 0.6037, 0.5014, 0.602, 0.5124, 0.5074, 0.5094, 0.545, 0.484, 0.5216, 0.078, 0.6124, 0.0863, 0.5729, 0.108, 0.5998, 0.02974, 0.6694, 0.05126, 0.6455, 0.05793, 0.6782, 0.08007, 0.7484, 0.06015, 0.7811, 0.04731, 0.7498, 0.5124, 0.5826, 0.5014, 0.602, 0.484, 0.5657, 0.5124, 0.5074, 0.484, 0.5216, 0.5014, 0.4864, 0.078, 0.6124, 0.108, 0.5998, 0.0863, 0.6447, 0.04407, 0.8146, 0.02289, 0.8259, 0.02615, 0.7887, 0.08007, 0.7484, 0.04731, 0.7498, 0.07829, 0.724, 0.523, 0.3095, 0.5588, 0.3158, 0.5406, 0.3391, 0.4843, 0.372, 0.4993, 0.3349, 0.5178, 0.3758, 0.523, 0.4406, 0.4993, 0.4119, 0.5406, 0.4161, 0.8944, 0.3292, 0.897, 0.3665, 0.8646, 0.3462, 0.3472, 0.561, 0.3577, 0.5208, 0.3772, 0.5614, 0.5774, 0.3567, 0.5774, 0.4043, 0.5546, 0.3791, 0.3772, 0.5614, 0.3577, 0.5208, 0.3897, 0.5215, 0.8703, 0.3104, 0.8944, 0.3292, 0.8646, 0.3462, 0.5774, 0.4043, 0.5406, 0.4161, 0.5546, 0.3791, 0.8646, 0.3462, 0.897, 0.3665, 0.8646, 0.3904, 0.897, 0.3665, 0.8944, 0.4044, 0.8646, 0.3904, 0.5406, 0.4161, 0.5178, 0.3758, 0.5546, 0.3791, 0.5406, 0.4161, 0.4993, 0.4119, 0.5178, 0.3758, 0.4993, 0.4119, 0.4843, 0.372, 0.5178, 0.3758, 0.5178, 0.3758, 0.5406, 0.3391, 0.5546, 0.3791, 0.5178, 0.3758, 0.4993, 0.3349, 0.5406, 0.3391, 0.4993, 0.3349, 0.523, 0.3095, 0.5406, 0.3391, 0.5406, 0.3391, 0.5774, 0.3567, 0.5546, 0.3791, 0.3897, 0.6025, 0.3577, 0.6018, 0.3772, 0.5614, 0.3577, 0.6018, 0.3472, 0.561, 0.3772, 0.5614, 0.3262, 0.5362, 0.3577, 0.5208, 0.3472, 0.561, 0.3262, 0.5362, 0.3386, 0.4963, 0.3577, 0.5208, 0.3386, 0.4963, 0.3685, 0.4932, 0.3577, 0.5208, 0.9227, 0.3433, 0.897, 0.3665, 0.8944, 0.3292, 0.9227, 0.3433, 0.9227, 0.3876, 0.897, 0.3665, 0.9227, 0.3876, 0.8944, 0.4044, 0.897, 0.3665, 0.9062, 0.4246, 0.8703, 0.4263, 0.8944, 0.4044, 0.0863, 0.6447, 0.108, 0.5998, 0.1146, 0.6325, 0.4692, 0.3933, 0.4843, 0.372, 0.4993, 0.4119, 0.4692, 0.3457, 0.4993, 0.3349, 0.4843, 0.372, 0.4692, 0.3457, 0.4919, 0.309, 0.4993, 0.3349, 0.4919, 0.309, 0.523, 0.3095, 0.4993, 0.3349, 0.3386, 0.6273, 0.3577, 0.6018, 0.3685, 0.631, 0.3386, 0.6273, 0.3262, 0.5862, 0.3577, 0.6018, 0.3262, 0.5862, 0.3472, 0.561, 0.3577, 0.6018, 0.9062, 0.3087, 0.9227, 0.3433, 0.8944, 0.3292, 0.04731, 0.7498, 0.06015, 0.7811, 0.02615, 0.7887, 0.06015, 0.7811, 0.04407, 0.8146, 0.02615, 0.7887, 0.9227, 0.3876, 0.9062, 0.4246, 0.8944, 0.4044, 0.05793, 0.6782, 0.05126, 0.6455, 0.0863, 0.6447, 0.05126, 0.6455, 0.078, 0.6124, 0.0863, 0.6447, 0.4692, 0.3933, 0.4692, 0.3457, 0.4843, 0.372, 0.108, 0.5998, 0.0863, 0.5729, 0.1146, 0.5606, 0.5376, 0.488, 0.5124, 0.5074, 0.5014, 0.4864, 0.484, 0.5216, 0.484, 0.5657, 0.4692, 0.5427, 0.484, 0.5216, 0.5094, 0.545, 0.484, 0.5657, 0.5094, 0.545, 0.5124, 0.5826, 0.484, 0.5657, 0.3262, 0.5862, 0.3262, 0.5362, 0.3472, 0.561, 0.3262, 0.5862, 0.3071, 0.5617, 0.3262, 0.5362, 0.1103, 0.7393, 0.08007, 0.7484, 0.07829, 0.724, 0.09906, 0.7746, 0.06015, 0.7811, 0.08007, 0.7484, 0.09906, 0.7746, 0.0779, 0.8135, 0.06015, 0.7811, 0.0779, 0.8135, 0.04407, 0.8146, 0.06015, 0.7811, 0.02289, 0.6346, 0.05126, 0.6455, 0.02974, 0.6694, 0.02289, 0.6346, 0.05126, 0.6011, 0.05126, 0.6455, 0.05126, 0.6011, 0.078, 0.6124, 0.05126, 0.6455, 0.05126, 0.6011, 0.0863, 0.5729, 0.078, 0.6124, 0.05126, 0.6011, 0.05793, 0.5619, 0.0863, 0.5729, 0.5425, 0.5243, 0.5124, 0.5074, 0.5376, 0.488, 0.1103, 0.7393, 0.09906, 0.7746, 0.08007, 0.7484, 0.5376, 0.6037, 0.5425, 0.5685, 0.5707, 0.583, 0.5425, 0.5685, 0.5687, 0.5473, 0.5707, 0.583, 0.5425, 0.5243, 0.5094, 0.545, 0.5124, 0.5074, 0.5425, 0.5243, 0.5425, 0.5685, 0.5094, 0.545, 0.5425, 0.5685, 0.5124, 0.5826, 0.5094, 0.545])
me_cube_003.materials.append(mat_material_001)
me_cube_003.use_remesh_fix_poles = True
me_cube_003.use_remesh_preserve_attributes = False
me_cube_003.use_mirror_vertex_groups = False
me_cube_003.update()

# ---- objects
ob_light = bpy.data.objects.new('Light', light_light)
ob_camera = bpy.data.objects.new('Camera', cam_camera)
ob_trunknbranch = bpy.data.objects.new('TrunknBranch', me_cube_002)
ob_leaves = bpy.data.objects.new('Leaves', me_icosphere_001)
ob_fulltree = bpy.data.objects.new('FullTree', me_cube_003)

# ---- transforms, parenting, visibility, modifiers, constraints
ob_light.location = (4.076, 1.005, 5.904)
ob_light.rotation_euler = (0.6503, 0.05522, 1.866)
ob_light.lock_rotations_4d = False
ob_light.empty_display_type = 'ARROWS'
ob_light.color = (0.0, 0.0, 0.0, 0.0)
ob_light.lineart.crease_threshold = 0.0
ob_camera.location = (7.359, -6.926, 4.958)
ob_camera.rotation_euler = (1.109, 0.0, 0.8149)
ob_camera.lock_rotations_4d = False
ob_camera.empty_display_type = 'ARROWS'
ob_camera.color = (0.0, 0.0, 0.0, 0.0)
ob_camera.display_type = 'WIRE'
ob_camera.lineart.crease_threshold = 0.0
ob_trunknbranch.location = (0.0, 0.0, 0.0)
ob_trunknbranch.lineart.crease_threshold = 0.0
ob_leaves.location = (-0.1043, 1.788, 7.215)
ob_leaves.rotation_euler = (-0.282, 0.3209, -0.743)
ob_leaves.scale = (1.652, 1.894, 1.145)
ob_leaves.lineart.crease_threshold = 0.0
ob_fulltree.location = (0.0, 0.0, 0.0)
ob_fulltree.lineart.crease_threshold = 0.0

# ---- collection membership
col_collection.objects.link(ob_light)
col_collection.objects.link(ob_camera)
col_tree.objects.link(ob_trunknbranch)
col_tree.objects.link(ob_leaves)
col_treejoined.objects.link(ob_fulltree)

# ---- scene / render settings (as saved in the file)
scene.camera = ob_camera
scene.frame_start = 1; scene.frame_end = 250; scene.frame_set(0)
scene.render.engine = 'BLENDER_EEVEE_NEXT'
scene.cycles.use_denoising = False
scene.cycles.samples = 128
scene.cycles.sampling_pattern = 'TABULATED_SOBOL'
scene.cycles.use_adaptive_sampling = False
scene.cycles.use_light_tree = False
scene.view_settings.view_transform = 'Filmic'
bpy.context.view_layer.update()
